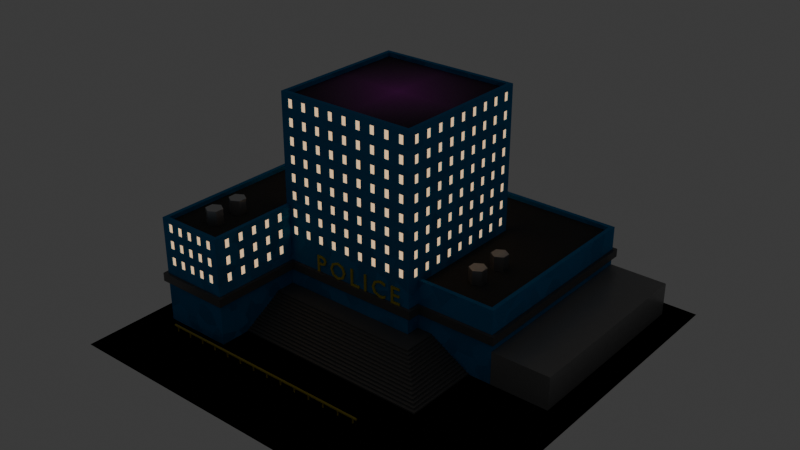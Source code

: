 # Source: police_station.blend  (saved by Blender 5.0.118; exported with 4.5.12 LTS)
import bpy
from mathutils import Matrix  # noqa: F401  (used for matrix-valued properties, if any)

bpy.ops.wm.read_factory_settings(use_empty=True)
scene = bpy.context.scene
scene.name = 'Scene'

# ---- collections
col_building = bpy.data.collections.new('Building'); scene.collection.children.link(col_building)
col_building_details = bpy.data.collections.new('Building Details'); scene.collection.children.link(col_building_details)
col_building_details.hide_render = True
col_windows = bpy.data.collections.new('Windows'); col_building_details.children.link(col_windows)
col_windows.hide_render = True
col_trim = bpy.data.collections.new('Trim'); col_building_details.children.link(col_trim)
col_trim.hide_render = True
col_chimney = bpy.data.collections.new('Chimney'); col_building_details.children.link(col_chimney)

# ---- images (referenced by path relative to the original .blend; pixels are not part of the script)
import os
ASSET_DIR = os.environ.get("B2B_ASSET_DIR", "")  # directory of the original .blend (textures are referenced by path, not embedded)
HERE = os.path.dirname(os.path.abspath(__file__))  # packed textures are extracted next to this script under _unpacked/

def load_image(name, relpath, width, height, colorspace="sRGB"):
    """Load a texture the original file referenced (path relative to the .blend, or extracted next to this script)."""
    p = next((c for c in (os.path.join(HERE, relpath), os.path.join(ASSET_DIR, relpath)) if relpath and os.path.exists(c)), "")
    if p:
        img = bpy.data.images.load(p, check_existing=True)
        img.name = name
    else:  # same state as the original file: an image datablock whose file is absent (Cycles renders it pink)
        img = bpy.data.images.new(name, width, height)
        img.source = "FILE"
        img.filepath = "//" + (relpath or name)
    img.colorspace_settings.name = colorspace
    return img
img_helipad_png = load_image('helipad.png', 'helipad.png', 1024, 1024, 'sRGB')

# ---- materials (node trees are filled in below, after node groups)
mat_parkinglot = bpy.data.materials.new('Parkinglot')
mat_parkinglot.use_backface_culling_lightprobe_volume = False
mat_sign = bpy.data.materials.new('Sign')
mat_sign.use_backface_culling_lightprobe_volume = False
mat_painted_fence = bpy.data.materials.new('Painted Fence')
mat_painted_fence.use_backface_culling_lightprobe_volume = False
mat_facade = bpy.data.materials.new('Facade')
mat_facade.use_backface_culling_lightprobe_volume = False
mat_window = bpy.data.materials.new('Window')
mat_window.use_backface_culling_lightprobe_volume = False
mat_concret = bpy.data.materials.new('Concret')
mat_concret.use_backface_culling_lightprobe_volume = False
mat_chimney = bpy.data.materials.new('Chimney')
mat_chimney.use_backface_culling_lightprobe_volume = False
mat_roof = bpy.data.materials.new('Roof')
mat_roof.use_backface_culling_lightprobe_volume = False
mat_barrier = bpy.data.materials.new('Barrier')
mat_barrier.use_backface_culling_lightprobe_volume = False
mat_roof_helipad = bpy.data.materials.new('Roof Helipad')
mat_roof_helipad.use_backface_culling_lightprobe_volume = False

# ---- node groups
ng_merge_building = bpy.data.node_groups.new('Merge Building', 'GeometryNodeTree')
_s = ng_merge_building.interface.new_socket(name='Geometry', in_out='OUTPUT', socket_type='NodeSocketGeometry')
_s = ng_merge_building.interface.new_socket(name='Base', in_out='INPUT', socket_type='NodeSocketObject')
ng_merge_building.interface.new_panel('Cutouts')
_s = ng_merge_building.interface.new_socket(name='Windows', in_out='INPUT', socket_type='NodeSocketCollection')
_s = ng_merge_building.interface.new_socket(name='Door', in_out='INPUT', socket_type='NodeSocketObject')
ng_merge_building.interface.new_panel('Details')
_s = ng_merge_building.interface.new_socket(name='Chimneys', in_out='INPUT', socket_type='NodeSocketCollection')
_s = ng_merge_building.interface.new_socket(name='Door Frames', in_out='INPUT', socket_type='NodeSocketObject')
_s = ng_merge_building.interface.new_socket(name='Ground', in_out='INPUT', socket_type='NodeSocketObject')
ng_merge_building.is_modifier = True
_N = ng_merge_building.nodes; _L = ng_merge_building.links
n0 = _N.new('NodeGroupInput'); n0.name = 'Group Input'; n0.location = (-504, 87)
n1 = _N.new('NodeGroupOutput'); n1.name = 'Group Output'; n1.location = (1537, 86)
n2 = _N.new('GeometryNodeCollectionInfo'); n2.name = 'Collection Info.001'; n2.location = (-219, -207)
n2.transform_space = 'RELATIVE'
n2.inputs[1].default_value = True
n3 = _N.new('GeometryNodeMeshBoolean'); n3.name = 'Mesh Boolean.001'; n3.location = (176, -7)
n3.solver = 'EXACT'
n4 = _N.new('NodeGroupInput'); n4.name = 'Group Input.001'; n4.location = (-489, -298)
n5 = _N.new('GeometryNodeObjectInfo'); n5.name = 'Object Info'; n5.location = (-211, -374)
n5.transform_space = 'RELATIVE'
n6 = _N.new('GeometryNodeMeshBoolean'); n6.name = 'Mesh Boolean.003'; n6.location = (817, 136)
n6.operation = 'UNION'
n6.solver = 'EXACT'
n7 = _N.new('GeometryNodeObjectInfo'); n7.name = 'Object Info.001'; n7.location = (578, 237)
n7.transform_space = 'RELATIVE'
n8 = _N.new('NodeGroupInput'); n8.name = 'Group Input.002'; n8.location = (379, 115)
n9 = _N.new('GeometryNodeJoinGeometry'); n9.name = 'Join Geometry'; n9.location = (1124, 11)
n10 = _N.new('GeometryNodeCollectionInfo'); n10.name = 'Collection Info.003'; n10.location = (587, -177)
n10.transform_space = 'RELATIVE'
n11 = _N.new('NodeGroupInput'); n11.name = 'Group Input.003'; n11.location = (380, -278)
n12 = _N.new('GeometryNodeRealizeInstances'); n12.name = 'Realize Instances'; n12.location = (818, -148)
n13 = _N.new('GeometryNodeObjectInfo'); n13.name = 'Object Info.002'; n13.location = (580, -33)
n13.transform_space = 'RELATIVE'
n14 = _N.new('NodeGroupInput'); n14.name = 'Group Input.004'; n14.location = (379, -101)
n15 = _N.new('GeometryNodeObjectInfo'); n15.name = 'Object Info.004'; n15.location = (-224, 79)
n15.transform_space = 'RELATIVE'
_L.new(n2.outputs[0], n3.inputs[1])
_L.new(n4.outputs[1], n2.inputs[0])
_L.new(n4.outputs[2], n5.inputs[0])
_L.new(n5.outputs[4], n3.inputs[1])
_L.new(n8.outputs[4], n7.inputs[0])
_L.new(n6.outputs[0], n9.inputs[0])
_L.new(n12.outputs[0], n9.inputs[0])
_L.new(n11.outputs[3], n10.inputs[0])
_L.new(n10.outputs[0], n12.inputs[0])
_L.new(n7.outputs[4], n6.inputs[1])
_L.new(n14.outputs[5], n13.inputs[0])
_L.new(n13.outputs[4], n6.inputs[1])
_L.new(n3.outputs[0], n6.inputs[1])
_L.new(n0.outputs[0], n15.inputs[0])
_L.new(n15.outputs[4], n3.inputs[0])
_L.new(n9.outputs[0], n1.inputs[0])
n1.is_active_output = True
ng_barrier = bpy.data.node_groups.new('Barrier', 'GeometryNodeTree')
_s = ng_barrier.interface.new_socket(name='Geometry', in_out='OUTPUT', socket_type='NodeSocketGeometry')
_s = ng_barrier.interface.new_socket(name='Geometry', in_out='INPUT', socket_type='NodeSocketGeometry')
_s = ng_barrier.interface.new_socket(name='Length', in_out='INPUT', socket_type='NodeSocketFloat')
_s.subtype = 'DISTANCE'
_s = ng_barrier.interface.new_socket(name='Parking Spot Size', in_out='INPUT', socket_type='NodeSocketFloat')
_s.subtype = 'DISTANCE'
_s.default_value = 0.5
_s.min_value = -1e+04
_s.max_value = 1e+04
_s = ng_barrier.interface.new_socket(name='Material', in_out='INPUT', socket_type='NodeSocketMaterial')
ng_barrier.is_modifier = True
_N = ng_barrier.nodes; _L = ng_barrier.links
n0 = _N.new('NodeGroupInput'); n0.name = 'Group Input'; n0.location = (30, -100)
n1 = _N.new('NodeGroupOutput'); n1.name = 'Group Output'; n1.location = (2669, 276)
n2 = _N.new('GeometryNodeMeshCylinder'); n2.name = 'Cylinder'; n2.location = (1574, 456)
n2.label = 'Vertical Barrier'
n2.inputs[0].default_value = 6
n2.inputs[3].default_value = 0.15
n3 = _N.new('GeometryNodeTransform'); n3.name = 'Transform Geometry'; n3.location = (1797, 436)
n3.inputs[2].default_value = (0.0, 1.571, 0.0)
n4 = _N.new('GeometryNodeMeshCylinder'); n4.name = 'Cylinder.001'; n4.location = (-101, -89)
n4.label = 'Barrier Pole'
n4.inputs[0].default_value = 6
n4.inputs[3].default_value = 0.1
n4.inputs[4].default_value = 0.6
n5 = _N.new('GeometryNodeGeometryToInstance'); n5.name = 'Geometry to Instance'; n5.location = (139, -108)
n6 = _N.new('GeometryNodeDuplicateElements'); n6.name = 'Duplicate Elements'; n6.location = (395, -84)
n6.domain = 'INSTANCE'
n7 = _N.new('GeometryNodeTranslateInstances'); n7.name = 'Translate Instances'; n7.location = (1697, 47)
n8 = _N.new('GeometryNodeRealizeInstances'); n8.name = 'Realize Instances'; n8.location = (1892, 70)
n9 = _N.new('ShaderNodeVectorMath'); n9.name = 'Vector Math'; n9.location = (653, -36)
n9.inputs[1].default_value = (0.0, 0.0, -0.35)
n10 = _N.new('ShaderNodeMath'); n10.name = 'Math'; n10.location = (278, -41)
n10.operation = 'DIVIDE'
n11 = _N.new('ShaderNodeMath'); n11.name = 'Math.001'; n11.location = (460, -52)
n11.operation = 'FLOOR'
n12 = _N.new('ShaderNodeVectorMath'); n12.name = 'Vector Math.001'; n12.location = (453, -40)
n12.operation = 'MULTIPLY'
n12.inputs[1].default_value = (1.0, 0.0, 0.0)
n13 = _N.new('ShaderNodeMath'); n13.name = 'Math.002'; n13.location = (258, -49)
n13.operation = 'MULTIPLY'
n14 = _N.new('ShaderNodeMath'); n14.name = 'Math.003'; n14.location = (727, -50)
n14.operation = 'DIVIDE'
n14.inputs[1].default_value = 2.0
n15 = _N.new('ShaderNodeVectorMath'); n15.name = 'Vector Math.002'; n15.location = (911, -55)
n15.operation = 'MULTIPLY'
n15.inputs[1].default_value = (-1.0, 0.0, 0.0)
n16 = _N.new('ShaderNodeVectorMath'); n16.name = 'Vector Math.003'; n16.location = (1477, -42)
n17 = _N.new('ShaderNodeMath'); n17.name = 'Math.004'; n17.location = (251, -59)
n17.operation = 'MODULO'
n18 = _N.new('ShaderNodeMath'); n18.name = 'Math.005'; n18.location = (494, -46)
n18.operation = 'SUBTRACT'
n19 = _N.new('ShaderNodeMath'); n19.name = 'Math.006'; n19.location = (661, -36)
n19.inputs[1].default_value = 1.0
n20 = _N.new('NodeGroupInput'); n20.name = 'Group Input.001'; n20.location = (30, -68)
n21 = _N.new('NodeGroupInput'); n21.name = 'Group Input.002'; n21.location = (30, -36)
n22 = _N.new('NodeGroupInput'); n22.name = 'Group Input.003'; n22.location = (1383, 392)
n23 = _N.new('NodeFrame'); n23.name = 'Frame'; n23.location = (-469, -418)
n23.label = 'Number of Poles'
n23.width = 831
n24 = _N.new('NodeFrame'); n24.name = 'Frame.001'; n24.location = (12, 248)
n24.label = 'X Offset from center to start'
n24.width = 1081
n25 = _N.new('NodeFrame'); n25.name = 'Frame.002'; n25.location = (580, -154)
n25.label = 'Pole offset from start'
n25.width = 824
n26 = _N.new('GeometryNodeMeshBoolean'); n26.name = 'Mesh Boolean'; n26.location = (2123, 276)
n26.operation = 'UNION'
n26.solver = 'MANIFOLD'
n27 = _N.new('NodeGroupInput'); n27.name = 'Group Input.004'; n27.location = (2132, 86)
n28 = _N.new('GeometryNodeSetMaterial'); n28.name = 'Set Material'; n28.location = (2475, 288)
n0.parent = n25
n9.parent = n25
n10.parent = n23
n11.parent = n23
n12.parent = n25
n13.parent = n25
n14.parent = n24
n15.parent = n24
n17.parent = n24
n18.parent = n24
n19.parent = n23
n20.parent = n23
n21.parent = n24
_L.new(n2.outputs[0], n3.inputs[0])
_L.new(n4.outputs[0], n5.inputs[0])
_L.new(n5.outputs[0], n6.inputs[0])
_L.new(n6.outputs[0], n7.inputs[0])
_L.new(n7.outputs[0], n8.inputs[0])
_L.new(n16.outputs[0], n7.inputs[2])
_L.new(n10.outputs[0], n11.inputs[0])
_L.new(n12.outputs[0], n9.inputs[0])
_L.new(n19.outputs[0], n6.inputs[2])
_L.new(n6.outputs[1], n13.inputs[0])
_L.new(n13.outputs[0], n12.inputs[0])
_L.new(n18.outputs[0], n14.inputs[0])
_L.new(n14.outputs[0], n15.inputs[0])
_L.new(n9.outputs[0], n16.inputs[1])
_L.new(n15.outputs[0], n16.inputs[0])
_L.new(n17.outputs[0], n18.inputs[1])
_L.new(n11.outputs[0], n19.inputs[0])
_L.new(n0.outputs[2], n13.inputs[1])
_L.new(n20.outputs[1], n10.inputs[0])
_L.new(n20.outputs[2], n10.inputs[1])
_L.new(n21.outputs[1], n18.inputs[0])
_L.new(n22.outputs[1], n2.inputs[4])
_L.new(n21.outputs[1], n17.inputs[0])
_L.new(n21.outputs[2], n17.inputs[1])
_L.new(n3.outputs[0], n26.inputs[1])
_L.new(n8.outputs[0], n26.inputs[1])
_L.new(n28.outputs[0], n1.inputs[0])
_L.new(n26.outputs[0], n28.inputs[0])
_L.new(n27.outputs[3], n28.inputs[2])
n1.is_active_output = True
ng_mesh_size = bpy.data.node_groups.new('Mesh Size', 'GeometryNodeTree')
_s = ng_mesh_size.interface.new_socket(name='Size', in_out='OUTPUT', socket_type='NodeSocketVector')
_s = ng_mesh_size.interface.new_socket(name='Geometry', in_out='INPUT', socket_type='NodeSocketGeometry')
_N = ng_mesh_size.nodes; _L = ng_mesh_size.links
n0 = _N.new('NodeGroupOutput'); n0.name = 'Group Output'; n0.location = (420, 0)
n1 = _N.new('NodeGroupInput'); n1.name = 'Group Input'; n1.location = (-535, -11)
n2 = _N.new('GeometryNodeBoundBox'); n2.name = 'Bounding Box'; n2.location = (-230, -2)
n3 = _N.new('ShaderNodeVectorMath'); n3.name = 'Vector Math'; n3.location = (27, -10)
n3.label = 'Box Size'
n3.operation = 'SUBTRACT'
n4 = _N.new('ShaderNodeVectorMath'); n4.name = 'Vector Math.002'; n4.location = (230, 10)
n4.operation = 'DIVIDE'
n4.inputs[1].default_value = (2.0, 2.0, 2.0)
_L.new(n2.outputs[2], n3.inputs[0])
_L.new(n3.outputs[0], n4.inputs[0])
_L.new(n2.outputs[1], n3.inputs[1])
_L.new(n1.outputs[0], n2.inputs[0])
_L.new(n4.outputs[0], n0.inputs[0])
n0.is_active_output = True
ng_fence_segment = bpy.data.node_groups.new('Fence Segment', 'GeometryNodeTree')
_s = ng_fence_segment.interface.new_socket(name='Mesh', in_out='OUTPUT', socket_type='NodeSocketGeometry')
_N = ng_fence_segment.nodes; _L = ng_fence_segment.links
n0 = _N.new('NodeGroupOutput'); n0.name = 'Group Output'; n0.location = (898, -12)
n1 = _N.new('NodeGroupInput'); n1.name = 'Group Input'; n1.location = (-640, 0)
n2 = _N.new('GeometryNodeMeshCube'); n2.name = 'Cube'; n2.location = (-446, -267)
n2.label = 'Vertical Bar'
n2.inputs[0].default_value = (0.15, 0.3, 2.5)
n3 = _N.new('GeometryNodeMeshCube'); n3.name = 'Cube.001'; n3.location = (-447, -22)
n3.label = 'Vertical Top Segment'
n3.inputs[0].default_value = (0.15, 0.3, 0.7)
n4 = _N.new('GeometryNodeTransform'); n4.name = 'Transform Geometry'; n4.location = (-241, -10)
n4.inputs[1].default_value = (0.0, 0.203, 1.39)
n4.inputs[2].default_value = (-0.7854, 0.0, 0.0)
n5 = _N.new('GeometryNodeMeshBoolean'); n5.name = 'Mesh Boolean'; n5.location = (433, 41)
n5.operation = 'UNION'
n5.solver = 'MANIFOLD'
n6 = _N.new('GeometryNodeMeshCube'); n6.name = 'Cube.002'; n6.location = (-238, 264)
n6.label = 'Support Bar'
n6.inputs[0].default_value = (0.75, 0.1, 0.1)
n7 = _N.new('GeometryNodeTransform'); n7.name = 'Transform Geometry.001'; n7.location = (-53, 266)
n7.label = 'Transform Top Bar'
n7.inputs[1].default_value = (0.0, 0.15, 0.7)
n8 = _N.new('GeometryNodeTransform'); n8.name = 'Transform Geometry.002'; n8.location = (132, 267)
n8.label = 'Transform Bottom Bar'
n8.inputs[1].default_value = (0.0, 0.0, -1.6)
n9 = _N.new('GeometryNodeTransform'); n9.name = 'Transform Geometry.003'; n9.location = (687, 43)
n9.inputs[1].default_value = (0.375, 0.0, 0.0)
_L.new(n4.outputs[0], n5.inputs[1])
_L.new(n8.outputs[0], n5.inputs[1])
_L.new(n7.outputs[0], n8.inputs[0])
_L.new(n2.outputs[0], n5.inputs[1])
_L.new(n3.outputs[0], n4.inputs[0])
_L.new(n7.outputs[0], n5.inputs[1])
_L.new(n6.outputs[0], n7.inputs[0])
_L.new(n5.outputs[0], n9.inputs[0])
_L.new(n9.outputs[0], n0.inputs[0])
n0.is_active_output = True
ng_fence_side = bpy.data.node_groups.new('Fence Side', 'GeometryNodeTree')
_s = ng_fence_side.interface.new_socket(name='Instances', in_out='OUTPUT', socket_type='NodeSocketGeometry')
_s = ng_fence_side.interface.new_socket(name='Bounding Box', in_out='INPUT', socket_type='NodeSocketVector')
_s.min_value = -1e+04
_s.max_value = 1e+04
_N = ng_fence_side.nodes; _L = ng_fence_side.links
n0 = _N.new('NodeGroupOutput'); n0.name = 'Group Output'; n0.location = (1189, 336)
n1 = _N.new('NodeGroupInput'); n1.name = 'Group Input'; n1.location = (-1469, 18)
n2 = _N.new('GeometryNodeGroup'); n2.name = 'Group'; n2.location = (-761, 323)
n2.node_tree = ng_fence_segment
n3 = _N.new('GeometryNodeGeometryToInstance'); n3.name = 'Geometry to Instance'; n3.location = (-466, 332)
n4 = _N.new('GeometryNodeDuplicateElements'); n4.name = 'Duplicate Elements'; n4.location = (70, 108)
n4.domain = 'INSTANCE'
n5 = _N.new('ShaderNodeSeparateXYZ'); n5.name = 'Separate XYZ'; n5.location = (-1175, -99)
n6 = _N.new('ShaderNodeMath'); n6.name = 'Math'; n6.location = (-631, -119)
n6.operation = 'DIVIDE'
n6.inputs[1].default_value = 0.55
n7 = _N.new('GeometryNodeTranslateInstances'); n7.name = 'Translate Instances'; n7.location = (824, 298)
n8 = _N.new('ShaderNodeMath'); n8.name = 'Math.001'; n8.location = (-811, -144)
n8.operation = 'MULTIPLY'
n8.inputs[1].default_value = 2.0
n9 = _N.new('ShaderNodeMath'); n9.name = 'Math.002'; n9.location = (-991, -118)
n9.operation = 'ABSOLUTE'
n10 = _N.new('ShaderNodeMath'); n10.name = 'Math.003'; n10.location = (-451, -79)
n10.operation = 'FLOOR'
n11 = _N.new('NodeGroupInput'); n11.name = 'Group Input.001'; n11.location = (-634, -329)
n12 = _N.new('ShaderNodeSeparateXYZ'); n12.name = 'Separate XYZ.001'; n12.location = (-466, -305)
n13 = _N.new('ShaderNodeMath'); n13.name = 'Math.004'; n13.location = (276, 9)
n13.operation = 'DIVIDE'
n14 = _N.new('ShaderNodeVectorMath'); n14.name = 'Vector Math.001'; n14.location = (445, 23)
n14.operation = 'MULTIPLY'
n14.inputs[1].default_value = (1.0, 0.0, 0.0)
n15 = _N.new('ShaderNodeVectorMath'); n15.name = 'Vector Math.002'; n15.location = (644, 222)
n15.operation = 'MULTIPLY'
n16 = _N.new('ShaderNodeMath'); n16.name = 'Math.005'; n16.location = (-297, -301)
n16.operation = 'ABSOLUTE'
n17 = _N.new('ShaderNodeMath'); n17.name = 'Math.006'; n17.location = (41, -290)
n17.operation = 'MULTIPLY'
n17.inputs[1].default_value = 2.0
n18 = _N.new('ShaderNodeMath'); n18.name = 'Math.007'; n18.location = (-128, -290)
n18.operation = 'SUBTRACT'
n18.inputs[1].default_value = 0.375
n19 = _N.new('ShaderNodeMath'); n19.name = 'Math.008'; n19.location = (-44, -70)
n19.operation = 'SUBTRACT'
n19.inputs[1].default_value = 1.0
n20 = _N.new('ShaderNodeVectorMath'); n20.name = 'Vector Math.003'; n20.location = (-707, 156)
n20.operation = 'SUBTRACT'
n20.inputs[1].default_value = (0.0, 0.0, 1.25)
n21 = _N.new('GeometryNodeTransform'); n21.name = 'Transform Geometry'; n21.location = (-113, 255)
n22 = _N.new('ShaderNodeVectorMath'); n22.name = 'Vector Math.004'; n22.location = (-459, 151)
n22.operation = 'MULTIPLY'
n22.inputs[1].default_value = (0.0, 0.0, -1.0)
_L.new(n2.outputs[0], n3.inputs[0])
_L.new(n8.outputs[0], n6.inputs[0])
_L.new(n21.outputs[0], n4.inputs[0])
_L.new(n1.outputs[0], n5.inputs[0])
_L.new(n9.outputs[0], n8.inputs[0])
_L.new(n5.outputs[0], n9.inputs[0])
_L.new(n6.outputs[0], n10.inputs[0])
_L.new(n10.outputs[0], n4.inputs[2])
_L.new(n11.outputs[0], n12.inputs[0])
_L.new(n13.outputs[0], n14.inputs[0])
_L.new(n17.outputs[0], n13.inputs[0])
_L.new(n12.outputs[0], n16.inputs[0])
_L.new(n18.outputs[0], n17.inputs[0])
_L.new(n16.outputs[0], n18.inputs[0])
_L.new(n19.outputs[0], n13.inputs[1])
_L.new(n10.outputs[0], n19.inputs[0])
_L.new(n1.outputs[0], n20.inputs[0])
_L.new(n3.outputs[0], n21.inputs[0])
_L.new(n20.outputs[0], n22.inputs[0])
_L.new(n14.outputs[0], n15.inputs[1])
_L.new(n4.outputs[1], n15.inputs[0])
_L.new(n7.outputs[0], n0.inputs[0])
_L.new(n15.outputs[0], n7.inputs[2])
_L.new(n22.outputs[0], n21.inputs[1])
_L.new(n4.outputs[0], n7.inputs[0])
n0.is_active_output = True
ng_reproject_offset = bpy.data.node_groups.new('Reproject Offset', 'GeometryNodeTree')
_s = ng_reproject_offset.interface.new_socket(name='Vector', in_out='OUTPUT', socket_type='NodeSocketVector')
_s = ng_reproject_offset.interface.new_socket(name='Vector', in_out='INPUT', socket_type='NodeSocketVector')
_s.min_value = -1e+04
_s.max_value = 1e+04
_s = ng_reproject_offset.interface.new_socket(name='Rotation', in_out='INPUT', socket_type='NodeSocketRotation')
_N = ng_reproject_offset.nodes; _L = ng_reproject_offset.links
n0 = _N.new('NodeGroupOutput'); n0.name = 'Group Output'; n0.location = (396, 0)
n1 = _N.new('NodeGroupInput'); n1.name = 'Group Input'; n1.location = (-406, 0)
n2 = _N.new('ShaderNodeVectorMath'); n2.name = 'Vector Math.002'; n2.location = (-205, 79)
n2.operation = 'SIGN'
n3 = _N.new('ShaderNodeVectorMath'); n3.name = 'Vector Math.003'; n3.location = (192, 58)
n3.operation = 'MULTIPLY'
n4 = _N.new('FunctionNodeRotateVector'); n4.name = 'Rotate Vector.001'; n4.location = (-15, 43)
_L.new(n4.outputs[0], n3.inputs[0])
_L.new(n2.outputs[0], n4.inputs[0])
_L.new(n1.outputs[0], n2.inputs[0])
_L.new(n1.outputs[0], n3.inputs[1])
_L.new(n1.outputs[1], n4.inputs[1])
_L.new(n3.outputs[0], n0.inputs[0])
n0.is_active_output = True
ng_reproject_bounding_box = bpy.data.node_groups.new('Reproject Bounding Box', 'GeometryNodeTree')
_s = ng_reproject_bounding_box.interface.new_socket(name='Rotated Size', in_out='OUTPUT', socket_type='NodeSocketVector')
_s = ng_reproject_bounding_box.interface.new_socket(name='Projected Direction', in_out='OUTPUT', socket_type='NodeSocketVector')
_s = ng_reproject_bounding_box.interface.new_socket(name='Rotation', in_out='OUTPUT', socket_type='NodeSocketRotation')
_s.default_value = (0.0, 0.0, 1.571)
_s = ng_reproject_bounding_box.interface.new_socket(name='Bounding Box', in_out='INPUT', socket_type='NodeSocketVector')
_s = ng_reproject_bounding_box.interface.new_socket(name='Rotation', in_out='INPUT', socket_type='NodeSocketRotation')
_s.default_value = (0.0, 0.0, 1.571)
_N = ng_reproject_bounding_box.nodes; _L = ng_reproject_bounding_box.links
n0 = _N.new('NodeGroupOutput'); n0.name = 'Group Output'; n0.location = (484, 129)
n1 = _N.new('NodeGroupInput'); n1.name = 'Group Input'; n1.location = (-423, 3)
n2 = _N.new('FunctionNodeRotateVector'); n2.name = 'Rotate Vector'; n2.location = (62, 231)
n3 = _N.new('ShaderNodeVectorMath'); n3.name = 'Vector Math.001'; n3.location = (132, -68)
n3.operation = 'MULTIPLY'
n3.inputs[1].default_value = (-1.0, -1.0, 1.0)
n4 = _N.new('GeometryNodeGroup'); n4.name = 'Group'; n4.location = (-85, -81)
n4.node_tree = ng_reproject_offset
_L.new(n4.outputs[0], n3.inputs[0])
_L.new(n1.outputs[0], n2.inputs[0])
_L.new(n1.outputs[0], n4.inputs[0])
_L.new(n1.outputs[1], n2.inputs[1])
_L.new(n1.outputs[1], n4.inputs[1])
_L.new(n2.outputs[0], n0.inputs[0])
_L.new(n3.outputs[0], n0.inputs[1])
_L.new(n1.outputs[1], n0.inputs[2])
n0.is_active_output = True
ng_fence = bpy.data.node_groups.new('Fence', 'GeometryNodeTree')
_s = ng_fence.interface.new_socket(name='Geometry', in_out='OUTPUT', socket_type='NodeSocketGeometry')
_s = ng_fence.interface.new_socket(name='Geometry', in_out='INPUT', socket_type='NodeSocketGeometry')
ng_fence.is_modifier = True
_N = ng_fence.nodes; _L = ng_fence.links
n0 = _N.new('NodeGroupInput'); n0.name = 'Group Input'; n0.location = (-550, -190)
n1 = _N.new('NodeGroupOutput'); n1.name = 'Group Output'; n1.location = (2144, 262)
n2 = _N.new('GeometryNodeGroup'); n2.name = 'Mesh Size'; n2.location = (-336, -119)
n2.node_tree = ng_mesh_size
n3 = _N.new('GeometryNodeGroup'); n3.name = 'Group.001'; n3.location = (618, 36)
n3.node_tree = ng_fence_side
n4 = _N.new('GeometryNodeGroup'); n4.name = 'Group.002'; n4.location = (600, 340)
n4.node_tree = ng_fence_side
n5 = _N.new('GeometryNodeRealizeInstances'); n5.name = 'Realize Instances'; n5.location = (1387, 190)
n6 = _N.new('GeometryNodeJoinGeometry'); n6.name = 'Join Geometry'; n6.location = (826, 13)
n7 = _N.new('GeometryNodeJoinGeometry'); n7.name = 'Join Geometry.001'; n7.location = (832, 340)
n8 = _N.new('GeometryNodeJoinGeometry'); n8.name = 'Join Geometry.002'; n8.location = (1207, 162)
n9 = _N.new('GeometryNodeTransform'); n9.name = 'Transform Geometry'; n9.location = (1035, 288)
n10 = _N.new('GeometryNodeTransform'); n10.name = 'Transform Geometry.001'; n10.location = (1029, 1)
n11 = _N.new('GeometryNodeGroup'); n11.name = 'Group.003'; n11.location = (403, 268)
n11.node_tree = ng_reproject_bounding_box
n11.inputs[1].default_value = (0.0, 0.0, 1.571)
n12 = _N.new('GeometryNodeGroup'); n12.name = 'Group.004'; n12.location = (407, -27)
n12.node_tree = ng_reproject_bounding_box
n12.inputs[1].default_value = (0.0, 0.0, 0.0)
n13 = _N.new('GeometryNodeGroup'); n13.name = 'Group.005'; n13.location = (623, -267)
n13.node_tree = ng_fence_side
n14 = _N.new('GeometryNodeJoinGeometry'); n14.name = 'Join Geometry.003'; n14.location = (831, -290)
n15 = _N.new('GeometryNodeTransform'); n15.name = 'Transform Geometry.002'; n15.location = (1034, -302)
n16 = _N.new('GeometryNodeGroup'); n16.name = 'Group.006'; n16.location = (412, -330)
n16.node_tree = ng_reproject_bounding_box
n16.inputs[1].default_value = (0.0, 0.0, 3.142)
n17 = _N.new('GeometryNodeMeshBoolean'); n17.name = 'Mesh Boolean'; n17.location = (1605, 319)
n17.operation = 'UNION'
n17.solver = 'EXACT'
n17.inputs[2].default_value = True
n18 = _N.new('GeometryNodeSetMaterial'); n18.name = 'Set Material'; n18.location = (1784, 289)
n18.inputs[2].default_value = mat_painted_fence
n19 = _N.new('ShaderNodeVectorMath'); n19.name = 'Vector Math'; n19.location = (732, 271)
n19.operation = 'MULTIPLY'
n19.inputs[1].default_value = (1.0, 1.0, 0.0)
n20 = _N.new('ShaderNodeVectorMath'); n20.name = 'Vector Math.001'; n20.location = (745, -33)
n20.operation = 'MULTIPLY'
n20.inputs[1].default_value = (1.0, 1.0, 0.0)
n21 = _N.new('ShaderNodeVectorMath'); n21.name = 'Vector Math.002'; n21.location = (746, -354)
n21.operation = 'MULTIPLY'
n21.inputs[1].default_value = (1.0, 1.0, 0.0)
_L.new(n0.outputs[0], n2.inputs[0])
_L.new(n11.outputs[0], n4.inputs[0])
_L.new(n8.outputs[0], n5.inputs[0])
_L.new(n3.outputs[0], n6.inputs[0])
_L.new(n4.outputs[0], n7.inputs[0])
_L.new(n10.outputs[0], n8.inputs[0])
_L.new(n9.outputs[0], n8.inputs[0])
_L.new(n7.outputs[0], n9.inputs[0])
_L.new(n6.outputs[0], n10.inputs[0])
_L.new(n12.outputs[0], n3.inputs[0])
_L.new(n20.outputs[0], n10.inputs[1])
_L.new(n12.outputs[2], n10.inputs[2])
_L.new(n2.outputs[0], n12.inputs[0])
_L.new(n13.outputs[0], n14.inputs[0])
_L.new(n14.outputs[0], n15.inputs[0])
_L.new(n16.outputs[0], n13.inputs[0])
_L.new(n21.outputs[0], n15.inputs[1])
_L.new(n16.outputs[2], n15.inputs[2])
_L.new(n2.outputs[0], n16.inputs[0])
_L.new(n15.outputs[0], n8.inputs[0])
_L.new(n5.outputs[0], n17.inputs[1])
_L.new(n17.outputs[0], n18.inputs[0])
_L.new(n2.outputs[0], n11.inputs[0])
_L.new(n11.outputs[2], n9.inputs[2])
_L.new(n19.outputs[0], n9.inputs[1])
_L.new(n11.outputs[1], n19.inputs[0])
_L.new(n12.outputs[1], n20.inputs[0])
_L.new(n16.outputs[1], n21.inputs[0])
_L.new(n18.outputs[0], n1.inputs[0])
n1.is_active_output = True
ng_merge_building_base = bpy.data.node_groups.new('Merge Building Base', 'GeometryNodeTree')
_s = ng_merge_building_base.interface.new_socket(name='Geometry', in_out='OUTPUT', socket_type='NodeSocketGeometry')
_s = ng_merge_building_base.interface.new_socket(name='Base', in_out='INPUT', socket_type='NodeSocketCollection')
_s = ng_merge_building_base.interface.new_socket(name='Trim', in_out='INPUT', socket_type='NodeSocketCollection')
_s = ng_merge_building_base.interface.new_socket(name='Stairs', in_out='INPUT', socket_type='NodeSocketObject')
ng_merge_building_base.is_modifier = True
_N = ng_merge_building_base.nodes; _L = ng_merge_building_base.links
n0 = _N.new('NodeGroupInput'); n0.name = 'Group Input'; n0.location = (-504, 87)
n1 = _N.new('NodeGroupOutput'); n1.name = 'Group Output'; n1.location = (543, 117)
n2 = _N.new('GeometryNodeMeshBoolean'); n2.name = 'Mesh Boolean'; n2.location = (-5, 118)
n2.operation = 'UNION'
n2.solver = 'MANIFOLD'
n3 = _N.new('GeometryNodeCollectionInfo'); n3.name = 'Collection Info'; n3.location = (-211, 117)
n3.transform_space = 'RELATIVE'
n3.inputs[1].default_value = True
n4 = _N.new('GeometryNodeCollectionInfo'); n4.name = 'Collection Info.002'; n4.location = (-213, -36)
n4.transform_space = 'RELATIVE'
n4.inputs[1].default_value = True
n5 = _N.new('GeometryNodeJoinGeometry'); n5.name = 'Join Geometry'; n5.location = (288, 135)
n6 = _N.new('GeometryNodeObjectInfo'); n6.name = 'Object Info.003'; n6.location = (-18, -173)
n6.transform_space = 'RELATIVE'
n7 = _N.new('NodeGroupInput'); n7.name = 'Group Input.005'; n7.location = (-214, -232)
_L.new(n0.outputs[0], n3.inputs[0])
_L.new(n3.outputs[0], n2.inputs[1])
_L.new(n5.outputs[0], n1.inputs[0])
_L.new(n4.outputs[0], n2.inputs[1])
_L.new(n0.outputs[1], n4.inputs[0])
_L.new(n7.outputs[2], n6.inputs[0])
_L.new(n6.outputs[4], n5.inputs[0])
_L.new(n2.outputs[0], n5.inputs[0])
n1.is_active_output = True
ng_roof = bpy.data.node_groups.new('Roof', 'GeometryNodeTree')
_s = ng_roof.interface.new_socket(name='Geometry', in_out='OUTPUT', socket_type='NodeSocketGeometry')
_s = ng_roof.interface.new_socket(name='Geometry', in_out='INPUT', socket_type='NodeSocketGeometry')
_s = ng_roof.interface.new_socket(name='Material', in_out='INPUT', socket_type='NodeSocketMaterial')
_s.default_value = mat_roof
ng_roof.is_modifier = True
_N = ng_roof.nodes; _L = ng_roof.links
n0 = _N.new('NodeGroupInput'); n0.name = 'Group Input'; n0.location = (-965, 42)
n1 = _N.new('NodeGroupOutput'); n1.name = 'Group Output'; n1.location = (1164, 141)
n2 = _N.new('GeometryNodeTransform'); n2.name = 'Transform Geometry'; n2.location = (394, 219)
n3 = _N.new('GeometryNodeGroup'); n3.name = 'Mesh Size'; n3.location = (-714, -92)
n3.node_tree = ng_mesh_size
n4 = _N.new('ShaderNodeVectorMath'); n4.name = 'Vector Math.001'; n4.location = (134, 117)
n4.operation = 'DIVIDE'
n5 = _N.new('FunctionNodeInputVector'); n5.name = 'Vector'; n5.location = (-692, 159)
n5.label = 'Ledge'
n5.vector = (0.5, 0.5, 0.0)
n5.outputs[0].default_value = (0.0, 0.0, 0.0)
n6 = _N.new('ShaderNodeVectorMath'); n6.name = 'Vector Math.002'; n6.location = (-465, 167)
n6.operation = 'SUBTRACT'
n7 = _N.new('ShaderNodeVectorMath'); n7.name = 'Vector Math.003'; n7.location = (-87, 197)
n7.label = 'Add Height'
n7.inputs[1].default_value = (0.0, 0.0, 0.5)
n8 = _N.new('ShaderNodeVectorMath'); n8.name = 'Vector Math.005'; n8.location = (71, -59)
n8.operation = 'MULTIPLY'
n8.inputs[1].default_value = (0.0, 0.0, 1.0)
n9 = _N.new('GeometryNodeSetMaterial'); n9.name = 'Set Material'; n9.location = (754, 183)
n10 = _N.new('NodeGroupInput'); n10.name = 'Group Input.001'; n10.location = (179, 246)
n11 = _N.new('NodeGroupInput'); n11.name = 'Group Input.002'; n11.location = (398, 349)
n12 = _N.new('GeometryNodeMeshBoolean'); n12.name = 'Mesh Boolean'; n12.location = (981, 265)
n12.solver = 'EXACT'
n13 = _N.new('ShaderNodeVectorMath'); n13.name = 'Vector Math'; n13.location = (-268, 223)
n13.operation = 'MULTIPLY'
n13.inputs[1].default_value = (1.0, 1.0, 0.0)
n14 = _N.new('GeometryNodeInputNormal'); n14.name = 'Normal'; n14.location = (397, -15)
n15 = _N.new('FunctionNodeCompare'); n15.name = 'Compare'; n15.location = (570, 65)
n15.operation = 'EQUAL'
n15.data_type = 'VECTOR'
n15.inputs[5].default_value = (0.0, 0.0, -1.0)
_L.new(n12.outputs[0], n1.inputs[0])
_L.new(n0.outputs[0], n3.inputs[0])
_L.new(n5.outputs[0], n6.inputs[1])
_L.new(n3.outputs[0], n6.inputs[0])
_L.new(n7.outputs[0], n4.inputs[0])
_L.new(n4.outputs[0], n2.inputs[3])
_L.new(n3.outputs[0], n8.inputs[0])
_L.new(n10.outputs[0], n2.inputs[0])
_L.new(n13.outputs[0], n7.inputs[0])
_L.new(n3.outputs[0], n4.inputs[1])
_L.new(n6.outputs[0], n13.inputs[0])
_L.new(n8.outputs[0], n2.inputs[1])
_L.new(n2.outputs[0], n9.inputs[0])
_L.new(n9.outputs[0], n12.inputs[1])
_L.new(n11.outputs[0], n12.inputs[0])
_L.new(n14.outputs[0], n15.inputs[4])
_L.new(n15.outputs[0], n9.inputs[1])
_L.new(n11.outputs[1], n9.inputs[2])
n1.is_active_output = True
ng_repeat_frame = bpy.data.node_groups.new('Repeat Frame', 'GeometryNodeTree')
_s = ng_repeat_frame.interface.new_socket(name='Instances', in_out='OUTPUT', socket_type='NodeSocketGeometry')
_s = ng_repeat_frame.interface.new_socket(name='Instance', in_out='INPUT', socket_type='NodeSocketGeometry')
_s = ng_repeat_frame.interface.new_socket(name='Origin', in_out='INPUT', socket_type='NodeSocketVector')
_s.min_value = -1e+04
_s.max_value = 1e+04
_N = ng_repeat_frame.nodes; _L = ng_repeat_frame.links
n0 = _N.new('NodeGroupOutput'); n0.name = 'Group Output'; n0.location = (895, 0)
n1 = _N.new('NodeGroupInput'); n1.name = 'Group Input'; n1.location = (-905, 0)
n2 = _N.new('GeometryNodeDuplicateElements'); n2.name = 'Duplicate Elements'; n2.location = (-419, 41)
n2.domain = 'INSTANCE'
n2.inputs[2].default_value = 4
n3 = _N.new('GeometryNodeTranslateInstances'); n3.name = 'Translate Instances'; n3.location = (705, 216)
n4 = _N.new('ShaderNodeVectorMath'); n4.name = 'Vector Math.006'; n4.location = (482, 114)
n4.operation = 'MULTIPLY'
n5 = _N.new('ShaderNodeVectorMath'); n5.name = 'Vector Math.007'; n5.location = (-247, -112)
n5.operation = 'SUBTRACT'
n6 = _N.new('FunctionNodeSeparateTransform'); n6.name = 'Separate Transform'; n6.location = (-476, -131)
n7 = _N.new('GeometryNodeInstanceTransform'); n7.name = 'Instance Transform'; n7.location = (-705, -216)
n8 = _N.new('ShaderNodeVectorMath'); n8.name = 'Vector Math.008'; n8.location = (303, -12)
n8.operation = 'MULTIPLY'
n8.inputs[1].default_value = (-2.0, 0.0, 0.0)
n9 = _N.new('ShaderNodeVectorMath'); n9.name = 'Vector Math.009'; n9.location = (-56, -169)
n9.operation = 'ABSOLUTE'
n10 = _N.new('ShaderNodeVectorMath'); n10.name = 'Vector Math.010'; n10.location = (124, -28)
n10.operation = 'DIVIDE'
_L.new(n7.outputs[0], n6.inputs[0])
_L.new(n2.outputs[0], n3.inputs[0])
_L.new(n8.outputs[0], n4.inputs[1])
_L.new(n5.outputs[0], n9.inputs[0])
_L.new(n10.outputs[0], n8.inputs[0])
_L.new(n4.outputs[0], n3.inputs[2])
_L.new(n6.outputs[0], n5.inputs[0])
_L.new(n2.outputs[1], n4.inputs[0])
_L.new(n9.outputs[0], n10.inputs[1])
_L.new(n5.outputs[0], n10.inputs[0])
_L.new(n1.outputs[0], n2.inputs[0])
_L.new(n1.outputs[1], n5.inputs[1])
_L.new(n3.outputs[0], n0.inputs[0])
n0.is_active_output = True
ng_door_frames = bpy.data.node_groups.new('Door Frames', 'GeometryNodeTree')
_s = ng_door_frames.interface.new_socket(name='Geometry', in_out='OUTPUT', socket_type='NodeSocketGeometry')
_s = ng_door_frames.interface.new_socket(name='Geometry', in_out='INPUT', socket_type='NodeSocketGeometry')
ng_door_frames.is_modifier = True
_N = ng_door_frames.nodes; _L = ng_door_frames.links
n0 = _N.new('NodeGroupInput'); n0.name = 'Group Input'; n0.location = (-725, 637)
n1 = _N.new('NodeGroupOutput'); n1.name = 'Group Output'; n1.location = (1536, 843)
n2 = _N.new('GeometryNodeMeshCube'); n2.name = 'Cube'; n2.location = (-1080, 203)
n2.inputs[0].default_value = (0.1, 0.2, 2.2)
n3 = _N.new('GeometryNodeGeometryToInstance'); n3.name = 'Geometry to Instance'; n3.location = (-1, 632)
n4 = _N.new('GeometryNodeBoundBox'); n4.name = 'Bounding Box'; n4.location = (-387, 684)
n5 = _N.new('ShaderNodeVectorMath'); n5.name = 'Vector Math.002'; n5.location = (184, 564)
n5.operation = 'MULTIPLY'
n5.inputs[1].default_value = (1.0, 0.0, 0.0)
n6 = _N.new('GeometryNodeTranslateInstances'); n6.name = 'Translate Instances.003'; n6.location = (557, 672)
n6.inputs[3].default_value = False
n7 = _N.new('GeometryNodeTranslateInstances'); n7.name = 'Translate Instances.004'; n7.location = (555, 883)
n7.inputs[3].default_value = False
n8 = _N.new('ShaderNodeVectorMath'); n8.name = 'Vector Math.003'; n8.location = (195, 849)
n8.operation = 'MULTIPLY'
n8.inputs[1].default_value = (1.0, 0.0, 0.0)
n9 = _N.new('GeometryNodeJoinGeometry'); n9.name = 'Join Geometry'; n9.location = (1176, 793)
n10 = _N.new('GeometryNodeBoundBox'); n10.name = 'Bounding Box.001'; n10.location = (-774, 357)
n11 = _N.new('ShaderNodeVectorMath'); n11.name = 'Vector Math'; n11.location = (-590, 457)
n11.operation = 'SUBTRACT'
n12 = _N.new('ShaderNodeVectorMath'); n12.name = 'Vector Math.001'; n12.location = (-16, 466)
n12.operation = 'SUBTRACT'
n13 = _N.new('ShaderNodeVectorMath'); n13.name = 'Vector Math.004'; n13.location = (-270, 437)
n13.operation = 'DIVIDE'
n13.inputs[1].default_value = (2.0, 2.0, 2.0)
n14 = _N.new('ShaderNodeVectorMath'); n14.name = 'Vector Math.005'; n14.location = (0, 785)
n15 = _N.new('GeometryNodeGroup'); n15.name = 'Group.001'; n15.location = (800, 915)
n15.node_tree = ng_repeat_frame
n16 = _N.new('GeometryNodeGroup'); n16.name = 'Group.002'; n16.location = (789, 708)
n16.node_tree = ng_repeat_frame
n17 = _N.new('ShaderNodeVectorMath'); n17.name = 'Vector Math.006'; n17.location = (375, 851)
n17.inputs[1].default_value = (0.0, 0.2, 0.0)
n18 = _N.new('ShaderNodeVectorMath'); n18.name = 'Vector Math.007'; n18.location = (359, 618)
n18.inputs[1].default_value = (0.0, 0.2, 0.0)
n19 = _N.new('GeometryNodeRealizeInstances'); n19.name = 'Realize Instances.002'; n19.location = (1356, 811)
_L.new(n2.outputs[0], n3.inputs[0])
_L.new(n0.outputs[0], n4.inputs[0])
_L.new(n18.outputs[0], n6.inputs[2])
_L.new(n3.outputs[0], n6.inputs[0])
_L.new(n3.outputs[0], n7.inputs[0])
_L.new(n14.outputs[0], n8.inputs[0])
_L.new(n17.outputs[0], n7.inputs[2])
_L.new(n19.outputs[0], n1.inputs[0])
_L.new(n2.outputs[0], n10.inputs[0])
_L.new(n13.outputs[0], n12.inputs[1])
_L.new(n10.outputs[2], n11.inputs[0])
_L.new(n10.outputs[1], n11.inputs[1])
_L.new(n4.outputs[2], n12.inputs[0])
_L.new(n12.outputs[0], n5.inputs[0])
_L.new(n11.outputs[0], n13.inputs[0])
_L.new(n4.outputs[1], n14.inputs[0])
_L.new(n13.outputs[0], n14.inputs[1])
_L.new(n7.outputs[0], n15.inputs[0])
_L.new(n11.outputs[0], n15.inputs[1])
_L.new(n11.outputs[0], n16.inputs[1])
_L.new(n6.outputs[0], n16.inputs[0])
_L.new(n8.outputs[0], n17.inputs[0])
_L.new(n5.outputs[0], n18.inputs[0])
_L.new(n9.outputs[0], n19.inputs[0])
_L.new(n15.outputs[0], n9.inputs[0])
_L.new(n16.outputs[0], n9.inputs[0])
n1.is_active_output = True
ng_stairs = bpy.data.node_groups.new('Stairs', 'GeometryNodeTree')
_s = ng_stairs.interface.new_socket(name='Geometry', in_out='OUTPUT', socket_type='NodeSocketGeometry')
_s = ng_stairs.interface.new_socket(name='Geometry', in_out='INPUT', socket_type='NodeSocketGeometry')
_s = ng_stairs.interface.new_socket(name='Building', in_out='INPUT', socket_type='NodeSocketCollection')
ng_stairs.is_modifier = True
_N = ng_stairs.nodes; _L = ng_stairs.links
n0 = _N.new('NodeGroupInput'); n0.name = 'Group Input'; n0.location = (-644, 206)
n1 = _N.new('NodeGroupOutput'); n1.name = 'Group Output'; n1.location = (2276, 229)
n2 = _N.new('ShaderNodeVectorMath'); n2.name = 'Vector Math'; n2.location = (338, 164)
n2.operation = 'MULTIPLY'
n2.inputs[0].default_value = (-0.35, 0.35, 0.2)
n3 = _N.new('GeometryNodeDuplicateElements'); n3.name = 'Duplicate Elements'; n3.location = (-34, 210)
n3.domain = 'INSTANCE'
n3.inputs[2].default_value = 15
n4 = _N.new('GeometryNodeSetPosition'); n4.name = 'Set Position'; n4.location = (531, 233)
n5 = _N.new('GeometryNodeGeometryToInstance'); n5.name = 'Geometry to Instance'; n5.location = (-234, 170)
n6 = _N.new('GeometryNodeRealizeInstances'); n6.name = 'Realize Instances'; n6.location = (1064, 211)
n7 = _N.new('GeometryNodeMeshBoolean'); n7.name = 'Mesh Boolean'; n7.location = (1326, 258)
n7.operation = 'UNION'
n7.solver = 'EXACT'
n7.inputs[2].default_value = True
n8 = _N.new('GeometryNodeScaleInstances'); n8.name = 'Scale Instances'; n8.location = (773, 217)
n9 = _N.new('GeometryNodeMeshBoolean'); n9.name = 'Mesh Boolean.001'; n9.location = (1889, 276)
n9.solver = 'EXACT'
n10 = _N.new('GeometryNodeTransform'); n10.name = 'Transform Geometry'; n10.location = (-422, 207)
n10.inputs[1].default_value = (0.0, 0.0, -0.2)
n10.inputs[3].default_value = (1.0, 1.0, 2.0)
n11 = _N.new('GeometryNodeTransform'); n11.name = 'Transform Geometry.001'; n11.location = (1242, -9)
n11.inputs[1].default_value = (0.0, 0.0, -0.5)
n12 = _N.new('GeometryNodeMeshCube'); n12.name = 'Cube.001'; n12.location = (775, -106)
n12.inputs[0].default_value = (48.0, 48.0, 1.0)
n13 = _N.new('GeometryNodeCollectionInfo'); n13.name = 'Collection Info'; n13.location = (1641, -3)
n13.inputs[1].default_value = True
n14 = _N.new('NodeGroupInput'); n14.name = 'Group Input.001'; n14.location = (1430, -93)
_L.new(n5.outputs[0], n3.inputs[0])
_L.new(n3.outputs[0], n4.inputs[0])
_L.new(n10.outputs[0], n5.inputs[0])
_L.new(n3.outputs[1], n2.inputs[1])
_L.new(n4.outputs[0], n8.inputs[0])
_L.new(n2.outputs[0], n4.inputs[3])
_L.new(n0.outputs[0], n10.inputs[0])
_L.new(n11.outputs[0], n9.inputs[1])
_L.new(n8.outputs[0], n6.inputs[0])
_L.new(n6.outputs[0], n7.inputs[1])
_L.new(n12.outputs[0], n11.inputs[0])
_L.new(n7.outputs[0], n9.inputs[0])
_L.new(n9.outputs[0], n1.inputs[0])
_L.new(n13.outputs[0], n9.inputs[1])
_L.new(n14.outputs[1], n13.inputs[0])
n1.is_active_output = True
ng_assign_materials = bpy.data.node_groups.new('Assign Materials', 'GeometryNodeTree')
_s = ng_assign_materials.interface.new_socket(name='Geometry', in_out='OUTPUT', socket_type='NodeSocketGeometry')
_s = ng_assign_materials.interface.new_socket(name='Geometry', in_out='INPUT', socket_type='NodeSocketGeometry')
_s = ng_assign_materials.interface.new_socket(name='Wall Material', in_out='INPUT', socket_type='NodeSocketMaterial')
_s = ng_assign_materials.interface.new_socket(name='Window Material', in_out='INPUT', socket_type='NodeSocketMaterial')
_s.default_value = mat_window
_s = ng_assign_materials.interface.new_socket(name='Rotation', in_out='INPUT', socket_type='NodeSocketRotation')
_N = ng_assign_materials.nodes; _L = ng_assign_materials.links
n0 = _N.new('NodeGroupOutput'); n0.name = 'Group Output'; n0.location = (585, 212)
n1 = _N.new('NodeGroupInput'); n1.name = 'Group Input'; n1.location = (-660, 227)
n2 = _N.new('GeometryNodeSetMaterial'); n2.name = 'Set Material.001'; n2.location = (336, 196)
n3 = _N.new('GeometryNodeInputNormal'); n3.name = 'Normal'; n3.location = (-410, 108)
n4 = _N.new('ShaderNodeVectorMath'); n4.name = 'Vector Math'; n4.location = (-213, 95)
n4.operation = 'DOT_PRODUCT'
n5 = _N.new('GeometryNodeSetMaterial'); n5.name = 'Set Material'; n5.location = (-82, 266)
n6 = _N.new('FunctionNodeCompare'); n6.name = 'Compare'; n6.location = (155, 101)
n6.operation = 'EQUAL'
n6.inputs[1].default_value = -1.0
n6.inputs[12].default_value = 0.01
n7 = _N.new('FunctionNodeRotateVector'); n7.name = 'Rotate Vector'; n7.location = (-408, 4)
n7.inputs[0].default_value = (0.0, -1.0, 0.0)
_L.new(n1.outputs[2], n2.inputs[2])
_L.new(n2.outputs[0], n0.inputs[0])
_L.new(n1.outputs[1], n5.inputs[2])
_L.new(n4.outputs[1], n6.inputs[0])
_L.new(n6.outputs[0], n2.inputs[1])
_L.new(n1.outputs[0], n5.inputs[0])
_L.new(n5.outputs[0], n2.inputs[0])
_L.new(n7.outputs[0], n4.inputs[1])
_L.new(n3.outputs[1], n4.inputs[0])
n0.is_active_output = True
ng_window_gaps_x = bpy.data.node_groups.new('Window Gaps X', 'GeometryNodeTree')
_s = ng_window_gaps_x.interface.new_socket(name='Gap', in_out='OUTPUT', socket_type='NodeSocketVector')
_s = ng_window_gaps_x.interface.new_socket(name='Window Size', in_out='INPUT', socket_type='NodeSocketVector')
_s.min_value = -1e+04
_s.max_value = 1e+04
_s = ng_window_gaps_x.interface.new_socket(name='Window Count', in_out='INPUT', socket_type='NodeSocketInt')
_s = ng_window_gaps_x.interface.new_socket(name='Box Size', in_out='INPUT', socket_type='NodeSocketVector')
_s.min_value = -1e+04
_s.max_value = 1e+04
_N = ng_window_gaps_x.nodes; _L = ng_window_gaps_x.links
n0 = _N.new('NodeGroupOutput'); n0.name = 'Group Output'; n0.location = (318, 56)
n1 = _N.new('NodeGroupInput'); n1.name = 'Group Input'; n1.location = (-770, 28)
n2 = _N.new('ShaderNodeVectorMath'); n2.name = 'Vector Math.002'; n2.location = (-518, 242)
n2.label = 'Window X Dimension'
n2.operation = 'MULTIPLY'
n2.inputs[1].default_value = (2.0, 0.0, 0.0)
n3 = _N.new('ShaderNodeVectorMath'); n3.name = 'Vector Math.004'; n3.location = (-296, -7)
n3.label = 'Box X Dimension'
n3.operation = 'MULTIPLY'
n3.inputs[1].default_value = (2.0, 0.0, 0.0)
n4 = _N.new('ShaderNodeVectorMath'); n4.name = 'Vector Math.006'; n4.location = (-303, 154)
n4.label = 'All Window X Dimension'
n4.width = 171
n4.operation = 'MULTIPLY'
n5 = _N.new('ShaderNodeVectorMath'); n5.name = 'Vector Math.007'; n5.location = (-62, 109)
n5.label = 'Total Gap Size'
n5.operation = 'SUBTRACT'
n6 = _N.new('ShaderNodeMath'); n6.name = 'Math.006'; n6.location = (-55, -76)
n6.label = 'Gap Divider'
n6.inputs[1].default_value = 1.0
n7 = _N.new('ShaderNodeVectorMath'); n7.name = 'Vector Math.008'; n7.location = (123, 64)
n7.label = 'Single Gap'
n7.operation = 'DIVIDE'
n8 = _N.new('NodeGroupInput'); n8.name = 'Group Input.002'; n8.location = (-291, -227)
n9 = _N.new('ShaderNodeVectorMath'); n9.name = 'Vector Math'; n9.location = (-528, -46)
n9.operation = 'ABSOLUTE'
_L.new(n4.outputs[0], n5.inputs[1])
_L.new(n5.outputs[0], n7.inputs[0])
_L.new(n6.outputs[0], n7.inputs[1])
_L.new(n1.outputs[1], n4.inputs[1])
_L.new(n2.outputs[0], n4.inputs[0])
_L.new(n3.outputs[0], n5.inputs[0])
_L.new(n1.outputs[0], n2.inputs[0])
_L.new(n8.outputs[1], n6.inputs[0])
_L.new(n9.outputs[0], n3.inputs[0])
_L.new(n7.outputs[0], n0.inputs[0])
_L.new(n1.outputs[2], n9.inputs[0])
n0.is_active_output = True
ng_window_grid = bpy.data.node_groups.new('Window Grid', 'GeometryNodeTree')
_s = ng_window_grid.interface.new_socket(name='Geometry', in_out='OUTPUT', socket_type='NodeSocketGeometry')
_s = ng_window_grid.interface.new_socket(name='Window Gap X', in_out='OUTPUT', socket_type='NodeSocketVector')
_s = ng_window_grid.interface.new_socket(name='Base Mesh', in_out='INPUT', socket_type='NodeSocketGeometry')
_s = ng_window_grid.interface.new_socket(name='Amount X-Axis', in_out='INPUT', socket_type='NodeSocketInt')
_s.default_value = 5
_s.min_value = 0
_s.description = 'The number of duplicates to create for each element'
_s = ng_window_grid.interface.new_socket(name='Amount Z-Axis', in_out='INPUT', socket_type='NodeSocketInt')
_s.default_value = 3
_s.min_value = 0
_s.description = 'The number of duplicates to create for each element'
_s = ng_window_grid.interface.new_socket(name='Window Size', in_out='INPUT', socket_type='NodeSocketVector')
_s.min_value = -1e+04
_s.max_value = 1e+04
_s = ng_window_grid.interface.new_socket(name='Box Size', in_out='INPUT', socket_type='NodeSocketVector')
_s.min_value = -1e+04
_s.max_value = 1e+04
_N = ng_window_grid.nodes; _L = ng_window_grid.links
n0 = _N.new('NodeGroupOutput'); n0.name = 'Group Output'; n0.location = (967, 538)
n1 = _N.new('NodeGroupInput'); n1.name = 'Group Input'; n1.location = (-1105, 95)
n2 = _N.new('GeometryNodeGeometryToInstance'); n2.name = 'Geometry to Instance'; n2.location = (-705, 448)
n3 = _N.new('GeometryNodeDuplicateElements'); n3.name = 'Duplicate Elements'; n3.location = (-391, 530)
n3.domain = 'INSTANCE'
n4 = _N.new('GeometryNodeTranslateInstances'); n4.name = 'Translate Instances.001'; n4.location = (257, 532)
n5 = _N.new('GeometryNodeGroup'); n5.name = 'Group.002'; n5.location = (-745, 93)
n5.node_tree = ng_window_gaps_x
n6 = _N.new('GeometryNodeDuplicateElements'); n6.name = 'Duplicate Elements.001'; n6.location = (449, 499)
n6.domain = 'INSTANCE'
n7 = _N.new('GeometryNodeTranslateInstances'); n7.name = 'Translate Instances.002'; n7.location = (753, 555)
n8 = _N.new('ShaderNodeVectorMath'); n8.name = 'Vector Math.001'; n8.location = (599, 440)
n8.operation = 'MULTIPLY'
n9 = _N.new('ShaderNodeVectorMath'); n9.name = 'Vector Math.002'; n9.location = (311, 194)
n9.operation = 'MULTIPLY'
n9.inputs[1].default_value = (0.0, 0.0, -2.0)
n10 = _N.new('ShaderNodeVectorMath'); n10.name = 'Vector Math.003'; n10.location = (499, 201)
n10.operation = 'SUBTRACT'
n10.inputs[1].default_value = (0.0, 0.0, 1.0)
n11 = _N.new('ShaderNodeVectorMath'); n11.name = 'Vector Math.005'; n11.location = (82, 427)
n11.operation = 'MULTIPLY'
n11.inputs[1].default_value = (1.0, 1.0, 1.0)
n12 = _N.new('ShaderNodeVectorMath'); n12.name = 'Vector Math.007'; n12.location = (-124, 341)
n12.operation = 'MULTIPLY'
n13 = _N.new('ShaderNodeVectorMath'); n13.name = 'Vector Math.006'; n13.location = (-537, 294)
n13.label = 'Window X Dimension'
n13.operation = 'MULTIPLY'
n13.inputs[1].default_value = (2.0, 0.0, 0.0)
n14 = _N.new('ShaderNodeVectorMath'); n14.name = 'Vector Math.008'; n14.location = (-319, 263)
n15 = _N.new('NodeGroupInput'); n15.name = 'Group Input.002'; n15.location = (117, 127)
n16 = _N.new('NodeReroute'); n16.name = 'Reroute'; n16.location = (709, -100)
n16.width = 20
n16.socket_idname = 'NodeSocketVector'
n17 = _N.new('NodeReroute'); n17.name = 'Reroute.001'; n17.location = (-104, -100)
n17.width = 20
n17.socket_idname = 'NodeSocketVector'
_L.new(n2.outputs[0], n3.inputs[0])
_L.new(n6.outputs[1], n8.inputs[0])
_L.new(n8.outputs[0], n7.inputs[2])
_L.new(n3.outputs[0], n4.inputs[0])
_L.new(n6.outputs[0], n7.inputs[0])
_L.new(n9.outputs[0], n10.inputs[0])
_L.new(n4.outputs[0], n6.inputs[0])
_L.new(n1.outputs[0], n2.inputs[0])
_L.new(n1.outputs[1], n3.inputs[2])
_L.new(n1.outputs[2], n6.inputs[2])
_L.new(n12.outputs[0], n11.inputs[0])
_L.new(n1.outputs[3], n5.inputs[0])
_L.new(n1.outputs[1], n5.inputs[1])
_L.new(n1.outputs[3], n13.inputs[0])
_L.new(n5.outputs[0], n14.inputs[1])
_L.new(n10.outputs[0], n8.inputs[1])
_L.new(n15.outputs[3], n9.inputs[0])
_L.new(n13.outputs[0], n14.inputs[0])
_L.new(n16.outputs[0], n0.inputs[1])
_L.new(n17.outputs[0], n16.inputs[0])
_L.new(n5.outputs[0], n17.inputs[0])
_L.new(n14.outputs[0], n12.inputs[1])
_L.new(n3.outputs[1], n12.inputs[0])
_L.new(n11.outputs[0], n4.inputs[2])
_L.new(n1.outputs[4], n5.inputs[2])
_L.new(n7.outputs[0], n0.inputs[0])
n0.is_active_output = True
ng_position_window_grid = bpy.data.node_groups.new('Position Window Grid', 'GeometryNodeTree')
_s = ng_position_window_grid.interface.new_socket(name='Geometry', in_out='OUTPUT', socket_type='NodeSocketGeometry')
_s = ng_position_window_grid.interface.new_socket(name='Geometry', in_out='INPUT', socket_type='NodeSocketGeometry')
_s = ng_position_window_grid.interface.new_socket(name='Window Gap X', in_out='INPUT', socket_type='NodeSocketVector')
_s.min_value = -1e+04
_s.max_value = 1e+04
_s = ng_position_window_grid.interface.new_socket(name='Window Size', in_out='INPUT', socket_type='NodeSocketVector')
_s.min_value = -1e+04
_s.max_value = 1e+04
_s = ng_position_window_grid.interface.new_socket(name='Direction', in_out='INPUT', socket_type='NodeSocketVector')
_s.min_value = -1e+04
_s.max_value = 1e+04
_s = ng_position_window_grid.interface.new_socket(name='Edge Padding', in_out='INPUT', socket_type='NodeSocketFloat')
_s.default_value = 0.5
_s.min_value = -1e+04
_s.max_value = 1e+04
_s = ng_position_window_grid.interface.new_socket(name='Rotation', in_out='INPUT', socket_type='NodeSocketRotation')
_N = ng_position_window_grid.nodes; _L = ng_position_window_grid.links
n0 = _N.new('NodeGroupOutput'); n0.name = 'Group Output'; n0.location = (1468, 404)
n1 = _N.new('GeometryNodeTransform'); n1.name = 'Transform Geometry.003'; n1.location = (1118, 436)
n1.width = 154
n2 = _N.new('ShaderNodeMath'); n2.name = 'Math.009'; n2.location = (263, -48)
n2.label = 'Negate'
n2.operation = 'MULTIPLY'
n2.inputs[1].default_value = -1.0
n3 = _N.new('ShaderNodeCombineXYZ'); n3.name = 'Combine XYZ.005'; n3.location = (518, -54)
n3.label = 'Edge Padding'
n4 = _N.new('NodeGroupInput'); n4.name = 'Group Input.001'; n4.location = (30, -36)
n5 = _N.new('NodeFrame'); n5.name = 'Frame'; n5.location = (-620, 155)
n5.label = 'Create Padding Vector'
n5.width = 944
n6 = _N.new('NodeGroupInput'); n6.name = 'Group Input.003'; n6.location = (-497, 469)
n7 = _N.new('ShaderNodeVectorMath'); n7.name = 'Vector Math.005'; n7.location = (774, -100)
n8 = _N.new('ShaderNodeVectorMath'); n8.name = 'Vector Math'; n8.location = (311, 484)
n9 = _N.new('ShaderNodeVectorMath'); n9.name = 'Vector Math.001'; n9.location = (-71, 549)
n9.operation = 'MULTIPLY'
n9.inputs[1].default_value = (1.0, 0.0, -1.0)
n10 = _N.new('ShaderNodeVectorMath'); n10.name = 'Vector Math.002'; n10.location = (571, 507)
n11 = _N.new('FunctionNodeRotateVector'); n11.name = 'Rotate Vector'; n11.location = (109, 514)
n12 = _N.new('FunctionNodeRotateVector'); n12.name = 'Rotate Vector.001'; n12.location = (363, 221)
n2.parent = n5
n3.parent = n5
n4.parent = n5
n7.parent = n5
_L.new(n2.outputs[0], n3.inputs[2])
_L.new(n4.outputs[4], n2.inputs[0])
_L.new(n4.outputs[1], n7.inputs[1])
_L.new(n3.outputs[0], n7.inputs[0])
_L.new(n1.outputs[0], n0.inputs[0])
_L.new(n6.outputs[0], n1.inputs[0])
_L.new(n6.outputs[5], n1.inputs[2])
_L.new(n11.outputs[0], n8.inputs[0])
_L.new(n6.outputs[3], n8.inputs[1])
_L.new(n10.outputs[0], n1.inputs[1])
_L.new(n8.outputs[0], n10.inputs[0])
_L.new(n6.outputs[2], n9.inputs[0])
_L.new(n9.outputs[0], n11.inputs[0])
_L.new(n6.outputs[5], n11.inputs[1])
_L.new(n12.outputs[0], n10.inputs[1])
_L.new(n7.outputs[0], n12.inputs[0])
_L.new(n4.outputs[5], n12.inputs[1])
n0.is_active_output = True
ng_side_windows_v2 = bpy.data.node_groups.new('Side Windows V2', 'GeometryNodeTree')
_s = ng_side_windows_v2.interface.new_socket(name='Geometry', in_out='OUTPUT', socket_type='NodeSocketGeometry')
_s = ng_side_windows_v2.interface.new_socket(name='Geometry', in_out='INPUT', socket_type='NodeSocketGeometry')
ng_side_windows_v2.is_modifier = True
_N = ng_side_windows_v2.nodes; _L = ng_side_windows_v2.links
n0 = _N.new('NodeGroupInput'); n0.name = 'Group Input'; n0.location = (-229, 66)
n1 = _N.new('NodeGroupOutput'); n1.name = 'Group Output'; n1.location = (2040, 410)
n2 = _N.new('GeometryNodeMeshCube'); n2.name = 'Cube'; n2.location = (-237, 336)
n2.label = 'Single Window'
n2.inputs[0].default_value = (0.6, 0.2, 1.04)
n3 = _N.new('GeometryNodeGroup'); n3.name = 'Group'; n3.location = (143, 72)
n3.label = 'Box Size'
n3.node_tree = ng_mesh_size
n4 = _N.new('GeometryNodeGroup'); n4.name = 'Group.001'; n4.location = (137, 197)
n4.label = 'Window Size'
n4.node_tree = ng_mesh_size
n5 = _N.new('GeometryNodeGroup'); n5.name = 'Group.003'; n5.location = (796, -87)
n5.width = 202
n5.node_tree = ng_assign_materials
n5.inputs[1].default_value = mat_facade
n5.inputs[2].default_value = mat_window
n6 = _N.new('GeometryNodeGroup'); n6.name = 'Group.004'; n6.location = (253, -36)
n6.node_tree = ng_window_grid
n6.inputs[1].default_value = 5
n6.inputs[2].default_value = 3
n7 = _N.new('GeometryNodeJoinGeometry'); n7.name = 'Join Geometry'; n7.location = (1680, 389)
n8 = _N.new('GeometryNodeGroup'); n8.name = 'Group.002'; n8.location = (539, -77)
n8.node_tree = ng_position_window_grid
n8.inputs[4].default_value = 0.5
n9 = _N.new('GeometryNodeGroup'); n9.name = 'Reproject Bounding Box'; n9.location = (30, -269)
n9.node_tree = ng_reproject_bounding_box
n9.inputs[1].default_value = (0.0, 0.0, 0.0)
n10 = _N.new('NodeFrame'); n10.name = 'Frame'; n10.location = (448, 296)
n10.label = '- Y Face'
n10.width = 1028
n11 = _N.new('NodeFrame'); n11.name = 'Frame.001'; n11.location = (362, 956)
n11.label = '+X Face'
n11.width = 1125
n12 = _N.new('GeometryNodeGroup'); n12.name = 'Group.005'; n12.location = (893, -87)
n12.width = 202
n12.node_tree = ng_assign_materials
n12.inputs[1].default_value = mat_facade
n12.inputs[2].default_value = mat_window
n13 = _N.new('GeometryNodeGroup'); n13.name = 'Group.006'; n13.location = (275, -36)
n13.node_tree = ng_window_grid
n13.inputs[1].default_value = 18
n13.inputs[2].default_value = 3
n14 = _N.new('GeometryNodeGroup'); n14.name = 'Group.007'; n14.location = (634, -52)
n14.node_tree = ng_position_window_grid
n14.inputs[4].default_value = 0.5
n15 = _N.new('GeometryNodeGroup'); n15.name = 'Reproject Bounding Box.001'; n15.location = (30, -283)
n15.node_tree = ng_reproject_bounding_box
n15.inputs[1].default_value = (0.0, 0.0, 1.571)
n16 = _N.new('GeometryNodeRealizeInstances'); n16.name = 'Realize Instances'; n16.location = (1860, 392)
n17 = _N.new('NodeFrame'); n17.name = 'Frame.002'; n17.location = (362, 956)
n17.label = '+X Face'
n17.width = 1125
n18 = _N.new('NodeFrame'); n18.name = 'Frame.003'; n18.location = (364, 1588)
n18.label = '-X Face'
n18.width = 1124
n19 = _N.new('GeometryNodeGroup'); n19.name = 'Group.008'; n19.location = (893, -87)
n19.width = 202
n19.node_tree = ng_assign_materials
n19.inputs[1].default_value = mat_facade
n19.inputs[2].default_value = mat_window
n20 = _N.new('GeometryNodeGroup'); n20.name = 'Group.009'; n20.location = (275, -36)
n20.node_tree = ng_window_grid
n20.inputs[1].default_value = 18
n20.inputs[2].default_value = 3
n21 = _N.new('GeometryNodeGroup'); n21.name = 'Group.010'; n21.location = (634, -52)
n21.node_tree = ng_position_window_grid
n21.inputs[4].default_value = 0.5
n22 = _N.new('GeometryNodeGroup'); n22.name = 'Reproject Bounding Box.002'; n22.location = (30, -283)
n22.node_tree = ng_reproject_bounding_box
n22.inputs[1].default_value = (0.0, 0.0, 4.712)
n23 = _N.new('GeometryNodeGroup'); n23.name = 'Group.011'; n23.location = (796, -87)
n23.width = 202
n23.node_tree = ng_assign_materials
n23.inputs[1].default_value = mat_facade
n23.inputs[2].default_value = mat_window
n24 = _N.new('GeometryNodeGroup'); n24.name = 'Group.012'; n24.location = (253, -36)
n24.node_tree = ng_window_grid
n24.inputs[1].default_value = 5
n24.inputs[2].default_value = 3
n25 = _N.new('GeometryNodeGroup'); n25.name = 'Group.013'; n25.location = (539, -77)
n25.node_tree = ng_position_window_grid
n25.inputs[4].default_value = 0.5
n26 = _N.new('GeometryNodeGroup'); n26.name = 'Reproject Bounding Box.003'; n26.location = (30, -269)
n26.node_tree = ng_reproject_bounding_box
n26.inputs[1].default_value = (0.0, 0.0, 3.142)
n27 = _N.new('NodeFrame'); n27.name = 'Frame.004'; n27.location = (450, -307)
n27.label = '+ Y Face'
n27.width = 1028
n5.parent = n10
n6.parent = n10
n8.parent = n10
n9.parent = n10
n12.parent = n11
n13.parent = n11
n14.parent = n11
n15.parent = n11
n19.parent = n18
n20.parent = n18
n21.parent = n18
n22.parent = n18
n23.parent = n27
n24.parent = n27
n25.parent = n27
n26.parent = n27
_L.new(n0.outputs[0], n3.inputs[0])
_L.new(n2.outputs[0], n4.inputs[0])
_L.new(n16.outputs[0], n1.inputs[0])
_L.new(n8.outputs[0], n5.inputs[0])
_L.new(n2.outputs[0], n6.inputs[0])
_L.new(n3.outputs[0], n9.inputs[0])
_L.new(n4.outputs[0], n6.inputs[3])
_L.new(n9.outputs[0], n6.inputs[4])
_L.new(n6.outputs[0], n8.inputs[0])
_L.new(n5.outputs[0], n7.inputs[0])
_L.new(n9.outputs[1], n8.inputs[3])
_L.new(n4.outputs[0], n8.inputs[2])
_L.new(n9.outputs[2], n8.inputs[5])
_L.new(n9.outputs[2], n5.inputs[3])
_L.new(n6.outputs[1], n8.inputs[1])
_L.new(n14.outputs[0], n12.inputs[0])
_L.new(n15.outputs[0], n13.inputs[4])
_L.new(n15.outputs[2], n12.inputs[3])
_L.new(n13.outputs[1], n14.inputs[1])
_L.new(n3.outputs[0], n15.inputs[0])
_L.new(n4.outputs[0], n13.inputs[3])
_L.new(n12.outputs[0], n7.inputs[0])
_L.new(n2.outputs[0], n13.inputs[0])
_L.new(n4.outputs[0], n14.inputs[2])
_L.new(n15.outputs[1], n14.inputs[3])
_L.new(n13.outputs[0], n14.inputs[0])
_L.new(n15.outputs[2], n14.inputs[5])
_L.new(n7.outputs[0], n16.inputs[0])
_L.new(n21.outputs[0], n19.inputs[0])
_L.new(n22.outputs[0], n20.inputs[4])
_L.new(n22.outputs[2], n19.inputs[3])
_L.new(n20.outputs[1], n21.inputs[1])
_L.new(n22.outputs[1], n21.inputs[3])
_L.new(n20.outputs[0], n21.inputs[0])
_L.new(n22.outputs[2], n21.inputs[5])
_L.new(n2.outputs[0], n20.inputs[0])
_L.new(n4.outputs[0], n20.inputs[3])
_L.new(n4.outputs[0], n21.inputs[2])
_L.new(n3.outputs[0], n22.inputs[0])
_L.new(n19.outputs[0], n7.inputs[0])
_L.new(n25.outputs[0], n23.inputs[0])
_L.new(n26.outputs[0], n24.inputs[4])
_L.new(n24.outputs[0], n25.inputs[0])
_L.new(n26.outputs[1], n25.inputs[3])
_L.new(n26.outputs[2], n25.inputs[5])
_L.new(n26.outputs[2], n23.inputs[3])
_L.new(n24.outputs[1], n25.inputs[1])
_L.new(n3.outputs[0], n26.inputs[0])
_L.new(n4.outputs[0], n24.inputs[3])
_L.new(n2.outputs[0], n24.inputs[0])
_L.new(n4.outputs[0], n25.inputs[2])
_L.new(n23.outputs[0], n7.inputs[0])
n1.is_active_output = True
ng_trim = bpy.data.node_groups.new('Trim', 'GeometryNodeTree')
_s = ng_trim.interface.new_socket(name='Geometry', in_out='OUTPUT', socket_type='NodeSocketGeometry')
_s = ng_trim.interface.new_socket(name='Geometry', in_out='INPUT', socket_type='NodeSocketGeometry')
_s = ng_trim.interface.new_socket(name='Z Offset', in_out='INPUT', socket_type='NodeSocketFloat')
_s.default_value = 5.5
ng_trim.is_modifier = True
_N = ng_trim.nodes; _L = ng_trim.links
n0 = _N.new('NodeGroupInput'); n0.name = 'Group Input'; n0.location = (-590, -1)
n1 = _N.new('NodeGroupOutput'); n1.name = 'Group Output'; n1.location = (1705, 203)
n2 = _N.new('GeometryNodeGroup'); n2.name = 'Mesh Size'; n2.location = (-249, -63)
n2.node_tree = ng_mesh_size
n3 = _N.new('GeometryNodeTransform'); n3.name = 'Transform Geometry'; n3.location = (879, 101)
n4 = _N.new('ShaderNodeVectorMath'); n4.name = 'Vector Math'; n4.location = (406, -64)
n4.label = 'Isolate Z'
n4.operation = 'MULTIPLY'
n4.inputs[1].default_value = (0.0, 0.0, -1.0)
n5 = _N.new('FunctionNodeInputVector'); n5.name = 'Vector'; n5.location = (-121, 161)
n5.vector = (0.4, 0.4, 0.5)
n5.outputs[0].default_value = (0.0, 0.0, 0.0)
n6 = _N.new('ShaderNodeVectorMath'); n6.name = 'Vector Math.001'; n6.location = (147, 156)
n7 = _N.new('ShaderNodeVectorMath'); n7.name = 'Vector Math.002'; n7.location = (377, 149)
n7.operation = 'DIVIDE'
n8 = _N.new('ShaderNodeVectorMath'); n8.name = 'Vector Math.003'; n8.location = (-73, 54)
n8.label = 'Isolate XY'
n8.operation = 'MULTIPLY'
n8.inputs[1].default_value = (1.0, 1.0, 0.0)
n9 = _N.new('GeometryNodeTransform'); n9.name = 'Transform Geometry.001'; n9.location = (1345, 207)
n10 = _N.new('ShaderNodeVectorMath'); n10.name = 'Vector Math.004'; n10.location = (1106, 61)
n10.operation = 'MULTIPLY'
n10.inputs[0].default_value = (0.0, 0.0, 1.0)
n11 = _N.new('NodeGroupInput'); n11.name = 'Group Input.001'; n11.location = (798, -178)
n12 = _N.new('GeometryNodeSetMaterial'); n12.name = 'Set Material'; n12.location = (1525, 192)
n12.inputs[2].default_value = mat_concret
_L.new(n12.outputs[0], n1.inputs[0])
_L.new(n0.outputs[0], n2.inputs[0])
_L.new(n0.outputs[0], n3.inputs[0])
_L.new(n2.outputs[0], n4.inputs[0])
_L.new(n4.outputs[0], n3.inputs[1])
_L.new(n5.outputs[0], n6.inputs[0])
_L.new(n8.outputs[0], n6.inputs[1])
_L.new(n2.outputs[0], n7.inputs[1])
_L.new(n6.outputs[0], n7.inputs[0])
_L.new(n7.outputs[0], n3.inputs[3])
_L.new(n2.outputs[0], n8.inputs[0])
_L.new(n3.outputs[0], n9.inputs[0])
_L.new(n10.outputs[0], n9.inputs[1])
_L.new(n11.outputs[1], n10.inputs[1])
_L.new(n9.outputs[0], n12.inputs[0])
n1.is_active_output = True

# ---- material node trees
mat_parkinglot.use_nodes = True; mat_parkinglot.node_tree.nodes.clear()
_N = mat_parkinglot.node_tree.nodes; _L = mat_parkinglot.node_tree.links
n0 = _N.new('ShaderNodeBsdfPrincipled'); n0.name = 'Principled BSDF'; n0.location = (-200, 100)
n0.inputs[0].default_value = (0.02843, 0.02843, 0.02843, 1.0)
n0.inputs[2].default_value = 0.9
n1 = _N.new('ShaderNodeOutputMaterial'); n1.name = 'Material Output'; n1.location = (200, 100)
n2 = _N.new('ShaderNodeTexNoise'); n2.name = 'Noise Texture'; n2.location = (-561, 36)
n2.noise_dimensions = '2D'
n2.inputs[2].default_value = 50.0
n2.inputs[3].default_value = 10.0
n2.inputs[4].default_value = 1.0
n2.inputs[5].default_value = 6.0
n3 = _N.new('ShaderNodeNormalMap'); n3.name = 'Normal Map'; n3.location = (-387, 56)
n3.space = 'OBJECT'
n3.inputs[0].default_value = 0.2
n4 = _N.new('ShaderNodeValue'); n4.name = 'Value'; n4.location = (-416, 171)
n4.outputs[0].default_value = 0.0
_L.new(n0.outputs[0], n1.inputs[0])
_L.new(n2.outputs[1], n3.inputs[1])
_L.new(n3.outputs[0], n0.inputs[5])
_L.new(n4.outputs[0], n0.inputs[1])
n1.is_active_output = True
mat_sign.use_nodes = True; mat_sign.node_tree.nodes.clear()
_N = mat_sign.node_tree.nodes; _L = mat_sign.node_tree.links
n0 = _N.new('ShaderNodeBsdfPrincipled'); n0.name = 'Principled BSDF'; n0.location = (-200, 100)
n0.inputs[0].default_value = (0.521, 0.4508, 0.02416, 1.0)
n0.inputs[2].default_value = 0.2
n1 = _N.new('ShaderNodeOutputMaterial'); n1.name = 'Material Output'; n1.location = (200, 100)
_L.new(n0.outputs[0], n1.inputs[0])
n1.is_active_output = True
mat_painted_fence.use_nodes = True; mat_painted_fence.node_tree.nodes.clear()
_N = mat_painted_fence.node_tree.nodes; _L = mat_painted_fence.node_tree.links
n0 = _N.new('ShaderNodeBsdfPrincipled'); n0.name = 'Principled BSDF'; n0.location = (-200, 100)
n0.inputs[0].default_value = (0.2128, 0.2128, 0.2128, 1.0)
n0.inputs[2].default_value = 0.3
n1 = _N.new('ShaderNodeOutputMaterial'); n1.name = 'Material Output'; n1.location = (200, 100)
n2 = _N.new('ShaderNodeTexNoise'); n2.name = 'Noise Texture'; n2.location = (-743, -6)
n2.inputs[2].default_value = 1.0
n2.inputs[3].default_value = 6.0
n2.inputs[4].default_value = 0.4
n2.inputs[5].default_value = 3.0
n3 = _N.new('ShaderNodeBump'); n3.name = 'Bump'; n3.location = (-434, -5)
n3.inputs[0].default_value = 0.3
n3.inputs[1].default_value = 0.1
n4 = _N.new('ShaderNodeTexCoord'); n4.name = 'Texture Coordinate'; n4.location = (-1098, -45)
_L.new(n0.outputs[0], n1.inputs[0])
_L.new(n2.outputs[0], n3.inputs[3])
_L.new(n3.outputs[0], n0.inputs[5])
_L.new(n4.outputs[3], n2.inputs[0])
n1.is_active_output = True
mat_facade.use_nodes = True; mat_facade.node_tree.nodes.clear()
_N = mat_facade.node_tree.nodes; _L = mat_facade.node_tree.links
n0 = _N.new('ShaderNodeBsdfPrincipled'); n0.name = 'Principled BSDF'; n0.location = (-200, 100)
n0.inputs[0].default_value = (0.006512, 0.1981, 0.4735, 1.0)
n0.inputs[2].default_value = 1.0
n1 = _N.new('ShaderNodeOutputMaterial'); n1.name = 'Material Output'; n1.location = (200, 100)
n2 = _N.new('ShaderNodeTexVoronoi'); n2.name = 'Voronoi Texture'; n2.location = (-843, 70)
n2.inputs[2].default_value = 0.5
n2.inputs[4].default_value = 0.0
n2.inputs[5].default_value = 0.0
n3 = _N.new('ShaderNodeNormalMap'); n3.name = 'Normal Map'; n3.location = (-406, 31)
n3.space = 'OBJECT'
n3.uv_map = 'UVMap'
n3.inputs[0].default_value = 0.2
n4 = _N.new('ShaderNodeHueSaturation'); n4.name = 'Hue/Saturation/Value'; n4.location = (-596, 32)
n4.inputs[1].default_value = 0.5
n4.inputs[3].default_value = 0.5
n5 = _N.new('ShaderNodeValue'); n5.name = 'Value'; n5.location = (-592, 132)
n5.outputs[0].default_value = 0.0
n6 = _N.new('ShaderNodeTexCoord'); n6.name = 'Texture Coordinate'; n6.location = (-1108, -5)
_L.new(n0.outputs[0], n1.inputs[0])
_L.new(n3.outputs[0], n0.inputs[5])
_L.new(n2.outputs[1], n4.inputs[4])
_L.new(n4.outputs[0], n3.inputs[1])
_L.new(n5.outputs[0], n0.inputs[1])
_L.new(n6.outputs[3], n2.inputs[0])
n1.is_active_output = True
mat_window.use_nodes = True; mat_window.node_tree.nodes.clear()
_N = mat_window.node_tree.nodes; _L = mat_window.node_tree.links
n0 = _N.new('ShaderNodeBsdfPrincipled'); n0.name = 'Principled BSDF'; n0.location = (-200, 100)
n0.inputs[0].default_value = (0.08705, 0.08705, 0.08705, 1.0)
n0.inputs[2].default_value = 0.0
n0.inputs[27].default_value = (1.0, 0.6471, 0.3412, 1.0)
n0.inputs[28].default_value = 1.0
n1 = _N.new('ShaderNodeOutputMaterial'); n1.name = 'Material Output'; n1.location = (200, 100)
n2 = _N.new('ShaderNodeValue'); n2.name = 'Value'; n2.location = (-484, 113)
n2.outputs[0].default_value = 1.0
_L.new(n0.outputs[0], n1.inputs[0])
_L.new(n2.outputs[0], n0.inputs[1])
n1.is_active_output = True
mat_concret.use_nodes = True; mat_concret.node_tree.nodes.clear()
_N = mat_concret.node_tree.nodes; _L = mat_concret.node_tree.links
n0 = _N.new('ShaderNodeBsdfPrincipled'); n0.name = 'Principled BSDF'; n0.location = (-75, 100)
n0.inputs[0].default_value = (0.1194, 0.1194, 0.1194, 1.0)
n1 = _N.new('ShaderNodeOutputMaterial'); n1.name = 'Material Output'; n1.location = (325, 100)
n2 = _N.new('ShaderNodeTexNoise'); n2.name = 'Noise Texture'; n2.location = (-488, 29)
n2.noise_type = 'RIDGED_MULTIFRACTAL'
n2.inputs[2].default_value = 100.0
n2.inputs[4].default_value = 1.0
n2.inputs[5].default_value = 1.0
n2.inputs[8].default_value = 7.0
n3 = _N.new('ShaderNodeNormalMap'); n3.name = 'Normal Map'; n3.location = (-261, -19)
n3.space = 'OBJECT'
n3.inputs[0].default_value = 0.2
n4 = _N.new('ShaderNodeValue'); n4.name = 'Value'; n4.location = (-283, 89)
n4.outputs[0].default_value = 0.0
_L.new(n0.outputs[0], n1.inputs[0])
_L.new(n2.outputs[1], n3.inputs[1])
_L.new(n3.outputs[0], n0.inputs[5])
_L.new(n4.outputs[0], n0.inputs[1])
n1.is_active_output = True
mat_chimney.use_nodes = True; mat_chimney.node_tree.nodes.clear()
_N = mat_chimney.node_tree.nodes; _L = mat_chimney.node_tree.links
n0 = _N.new('ShaderNodeBsdfPrincipled'); n0.name = 'Principled BSDF'; n0.location = (-200, 100)
n0.inputs[0].default_value = (0.5713, 0.5713, 0.5713, 1.0)
n0.inputs[1].default_value = 1.0
n0.inputs[2].default_value = 0.4
n1 = _N.new('ShaderNodeOutputMaterial'); n1.name = 'Material Output'; n1.location = (200, 100)
_L.new(n0.outputs[0], n1.inputs[0])
n1.is_active_output = True
mat_roof.use_nodes = True; mat_roof.node_tree.nodes.clear()
_N = mat_roof.node_tree.nodes; _L = mat_roof.node_tree.links
n0 = _N.new('ShaderNodeBsdfPrincipled'); n0.name = 'Principled BSDF'; n0.location = (-147, 100)
n0.inputs[0].default_value = (0.04373, 0.04373, 0.04373, 1.0)
n0.inputs[2].default_value = 1.0
n1 = _N.new('ShaderNodeOutputMaterial'); n1.name = 'Material Output'; n1.location = (253, 100)
n2 = _N.new('ShaderNodeTexNoise'); n2.name = 'Noise Texture'; n2.location = (-596, 54)
n2.width = 179
n2.inputs[2].default_value = 20.0
n2.inputs[3].default_value = 5.0
n2.inputs[4].default_value = 0.7
n3 = _N.new('ShaderNodeNormalMap'); n3.name = 'Normal Map'; n3.location = (-337, 18)
n3.space = 'OBJECT'
n3.inputs[0].default_value = 0.15
n4 = _N.new('ShaderNodeValue'); n4.name = 'Value'; n4.location = (-406, 158)
n4.outputs[0].default_value = 0.0
_L.new(n0.outputs[0], n1.inputs[0])
_L.new(n3.outputs[0], n0.inputs[5])
_L.new(n2.outputs[1], n3.inputs[1])
_L.new(n4.outputs[0], n0.inputs[1])
n1.is_active_output = True
mat_barrier.use_nodes = True; mat_barrier.node_tree.nodes.clear()
_N = mat_barrier.node_tree.nodes; _L = mat_barrier.node_tree.links
n0 = _N.new('ShaderNodeBsdfPrincipled'); n0.name = 'Principled BSDF'; n0.location = (-200, 100)
n0.inputs[0].default_value = (0.4072, 0.3278, 0.0137, 1.0)
n0.inputs[2].default_value = 0.3
n1 = _N.new('ShaderNodeOutputMaterial'); n1.name = 'Material Output'; n1.location = (200, 100)
_L.new(n0.outputs[0], n1.inputs[0])
n1.is_active_output = True
mat_roof_helipad.use_nodes = True; mat_roof_helipad.node_tree.nodes.clear()

# ---- world
world_world = bpy.data.worlds.new('World'); scene.world = world_world
world_world.use_nodes = True; world_world.node_tree.nodes.clear()
_N = world_world.node_tree.nodes; _L = world_world.node_tree.links
n0 = _N.new('ShaderNodeOutputWorld'); n0.name = 'World Output'; n0.location = (300, 300)
n1 = _N.new('ShaderNodeBackground'); n1.name = 'Background'; n1.location = (10, 300)
n1.inputs[0].default_value = (0.05088, 0.05088, 0.05088, 1.0)
_L.new(n1.outputs[0], n0.inputs[0])
n0.is_active_output = True
world_world.color = (0.05088, 0.05088, 0.05088)
world_world.use_sun_shadow = False
world_world.sun_shadow_jitter_overblur = 0.0

# ---- meshes
me_plane = bpy.data.meshes.new('Plane')
me_plane.from_pydata([(-24.0, -24.0, 0.0), (24.0, -24.0, 0.0), (-24.0, 24.0, 0.0), (24.0, 24.0, 0.0)], [], [(0, 1, 3, 2)])
_uv = me_plane.uv_layers.new(name='UVMap')
_uv.uv.foreach_set('vector', [0.0, 0.0, 1.0, 0.0, 1.0, 1.0, 0.0, 1.0])
me_plane.materials.append(mat_parkinglot)
me_plane.update()
me_police_station = bpy.data.meshes.new('Police Station')
me_police_station.from_pydata([], [], [])
_uv = me_police_station.uv_layers.new(name='UVMap')
_uv.uv.foreach_set('vector', [])
me_police_station.update()
me_barrier = bpy.data.meshes.new('Barrier')
me_barrier.from_pydata([], [], [])
_uv = me_barrier.uv_layers.new(name='UVMap')
_uv.uv.foreach_set('vector', [])
me_barrier.materials.append(None)
me_barrier.update()
me_cube = bpy.data.meshes.new('Cube')
me_cube.from_pydata([(-3.534, -11.9, -2.0), (-3.534, -11.9, 2.0), (-3.534, 11.9, -2.0), (-3.534, 11.9, 2.0), (3.534, -11.9, -2.0), (3.534, -11.9, 2.0), (3.534, 11.9, -2.0), (3.534, 11.9, 2.0)], [], [(0, 1, 3, 2), (2, 3, 7, 6), (6, 7, 5, 4), (4, 5, 1, 0), (2, 6, 4, 0), (7, 3, 1, 5)])
_uv = me_cube.uv_layers.new(name='UVMap')
_uv.uv.foreach_set('vector', [0.375, 0.0, 0.625, 0.0, 0.625, 0.25, 0.375, 0.25, 0.375, 0.25, 0.625, 0.25, 0.625, 0.5, 0.375, 0.5, 0.375, 0.5, 0.625, 0.5, 0.625, 0.75, 0.375, 0.75, 0.375, 0.75, 0.625, 0.75, 0.625, 1.0, 0.375, 1.0, 0.125, 0.5, 0.375, 0.5, 0.375, 0.75, 0.125, 0.75, 0.625, 0.5, 0.875, 0.5, 0.875, 0.75, 0.625, 0.75])
me_cube.materials.append(mat_painted_fence)
me_cube.update()
me_police_station_base = bpy.data.meshes.new('Police Station Base')
me_police_station_base.from_pydata([], [], [])
_uv = me_police_station_base.uv_layers.new(name='UVMap')
_uv.uv.foreach_set('vector', [])
me_police_station_base.update()
me_main = bpy.data.meshes.new('Main')
me_main.from_pydata([(-17.52, -11.9, -4.433), (-17.52, -11.9, 4.433), (-17.52, 11.9, -4.433), (-17.52, 11.9, 4.433), (17.52, -11.9, -4.433), (17.52, -11.9, 4.433), (17.52, 11.9, -4.433), (17.52, 11.9, 4.433)], [], [(0, 1, 3, 2), (2, 3, 7, 6), (6, 7, 5, 4), (4, 5, 1, 0), (2, 6, 4, 0), (7, 3, 1, 5)])
_uv = me_main.uv_layers.new(name='UVMap')
_uv.uv.foreach_set('vector', [0.375, 0.0, 0.625, 0.0, 0.625, 0.25, 0.375, 0.25, 0.375, 0.25, 0.625, 0.25, 0.625, 0.5, 0.375, 0.5, 0.375, 0.5, 0.625, 0.5, 0.625, 0.75, 0.375, 0.75, 0.375, 0.75, 0.625, 0.75, 0.625, 1.0, 0.375, 1.0, 0.125, 0.5, 0.375, 0.5, 0.375, 0.75, 0.125, 0.75, 0.625, 0.5, 0.875, 0.5, 0.875, 0.75, 0.625, 0.75])
me_main.materials.append(mat_facade)
me_main.update()
me_side = bpy.data.meshes.new('Side')
me_side.from_pydata([(-4.198, -18.18, -6.445), (-4.198, -18.18, 6.445), (-4.198, 18.18, -6.445), (-4.198, 18.18, 6.445), (4.198, -18.18, -6.445), (4.198, -18.18, 6.445), (4.198, 18.18, -6.445), (4.198, 18.18, 6.445)], [], [(0, 1, 3, 2), (2, 3, 7, 6), (6, 7, 5, 4), (4, 5, 1, 0), (2, 6, 4, 0), (7, 3, 1, 5)])
_uv = me_side.uv_layers.new(name='UVMap')
_uv.uv.foreach_set('vector', [0.375, 0.0, 0.625, 0.0, 0.625, 0.25, 0.375, 0.25, 0.375, 0.25, 0.625, 0.25, 0.625, 0.5, 0.375, 0.5, 0.375, 0.5, 0.625, 0.5, 0.625, 0.75, 0.375, 0.75, 0.375, 0.75, 0.625, 0.75, 0.625, 1.0, 0.375, 1.0, 0.125, 0.5, 0.375, 0.5, 0.375, 0.75, 0.125, 0.75, 0.625, 0.5, 0.875, 0.5, 0.875, 0.75, 0.625, 0.75])
me_side.materials.append(mat_facade)
me_side.materials.append(mat_window)
me_side.update()
me_tower = bpy.data.meshes.new('Tower')
me_tower.from_pydata([(-8.759, -8.759, -13.06), (-8.759, -8.759, 13.06), (-8.759, 8.759, -13.06), (-8.759, 8.759, 13.06), (8.759, -8.759, -13.06), (8.759, -8.759, 13.06), (8.759, 8.759, -13.06), (8.759, 8.759, 13.06)], [], [(0, 1, 3, 2), (2, 3, 7, 6), (6, 7, 5, 4), (4, 5, 1, 0), (2, 6, 4, 0), (7, 3, 1, 5)])
_uv = me_tower.uv_layers.new(name='UVMap')
_uv.uv.foreach_set('vector', [0.375, 0.0, 0.625, 0.0, 0.625, 0.25, 0.375, 0.25, 0.375, 0.25, 0.625, 0.25, 0.625, 0.5, 0.375, 0.5, 0.375, 0.5, 0.625, 0.5, 0.625, 0.75, 0.375, 0.75, 0.375, 0.75, 0.625, 0.75, 0.625, 1.0, 0.375, 1.0, 0.125, 0.5, 0.375, 0.5, 0.375, 0.75, 0.125, 0.75, 0.625, 0.5, 0.875, 0.5, 0.875, 0.75, 0.625, 0.75])
me_tower.materials.append(mat_facade)
me_tower.update()
me_front_door = bpy.data.meshes.new('Front Door')
me_front_door.from_pydata([(-8.623, -0.15, -1.0), (-8.623, -0.15, 1.0), (-8.623, 0.15, -1.0), (-8.623, 0.15, 1.0), (8.414, -0.15, -1.0), (8.414, -0.15, 1.0), (8.414, 0.15, -1.0), (8.414, 0.15, 1.0)], [], [(0, 1, 3, 2), (2, 3, 7, 6), (6, 7, 5, 4), (4, 5, 1, 0), (2, 6, 4, 0), (7, 3, 1, 5)])
me_front_door.polygons.foreach_set('material_index', [1, 0, 1, 1, 0, 1])
_uv = me_front_door.uv_layers.new(name='UVMap')
_uv.uv.foreach_set('vector', [0.375, 0.0, 0.625, 0.0, 0.625, 0.25, 0.375, 0.25, 0.375, 0.25, 0.625, 0.25, 0.625, 0.5, 0.375, 0.5, 0.375, 0.5, 0.625, 0.5, 0.625, 0.75, 0.375, 0.75, 0.375, 0.75, 0.625, 0.75, 0.625, 1.0, 0.375, 1.0, 0.125, 0.5, 0.375, 0.5, 0.375, 0.75, 0.125, 0.75, 0.625, 0.5, 0.875, 0.5, 0.875, 0.75, 0.625, 0.75])
me_front_door.materials.append(mat_window)
me_front_door.materials.append(mat_facade)
me_front_door.update()
me_cube_015 = bpy.data.meshes.new('Cube.015')
me_cube_015.from_pydata([(11.15, -2.182, 0.001131), (-13.2, -2.182, 0.2011), (11.15, -11.18, 0.001131), (-13.2, -11.18, 0.2011), (-13.2, -2.182, 0.001131), (11.15, -2.182, 0.2011), (-13.2, -11.18, 0.001131), (11.15, -11.18, 0.2011)], [], [(6, 4, 1, 3), (2, 6, 3, 7), (4, 0, 5, 1), (7, 3, 1, 5), (2, 0, 4, 6), (0, 2, 7, 5)])
_uv = me_cube_015.uv_layers.new(name='UVMap')
_uv.uv.foreach_set('vector', [0.375, 0.5, 0.375, 0.75, 0.375, 0.75, 0.375, 0.5, 0.125, 0.5, 0.375, 0.5, 0.375, 0.5, 0.125, 0.5, 0.375, 0.75, 0.125, 0.75, 0.125, 0.75, 0.375, 0.75, 0.125, 0.5, 0.375, 0.5, 0.375, 0.75, 0.125, 0.75, 0.125, 0.5, 0.125, 0.75, 0.375, 0.75, 0.375, 0.5, 0.125, 0.75, 0.125, 0.5, 0.125, 0.5, 0.125, 0.75])
me_cube_015.materials.append(mat_concret)
me_cube_015.update()
me_cube_004 = bpy.data.meshes.new('Cube.004')
me_cube_004.from_pydata([(-0.3, -0.25, -0.5217), (-0.3, -0.25, 0.5217), (-0.3, 0.25, -0.5217), (-0.3, 0.25, 0.5217), (0.3, -0.25, -0.5217), (0.3, -0.25, 0.5217), (0.3, 0.25, -0.5217), (0.3, 0.25, 0.5217)], [], [(0, 1, 3, 2), (2, 3, 7, 6), (6, 7, 5, 4), (4, 5, 1, 0), (2, 6, 4, 0), (7, 3, 1, 5)])
me_cube_004.polygons.foreach_set('material_index', [0, 1, 0, 0, 0, 0])
_uv = me_cube_004.uv_layers.new(name='UVMap')
_uv.uv.foreach_set('vector', [0.375, 0.0, 0.625, 0.0, 0.625, 0.25, 0.375, 0.25, 0.375, 0.25, 0.625, 0.25, 0.625, 0.5, 0.375, 0.5, 0.375, 0.5, 0.625, 0.5, 0.625, 0.75, 0.375, 0.75, 0.375, 0.75, 0.625, 0.75, 0.625, 1.0, 0.375, 1.0, 0.125, 0.5, 0.375, 0.5, 0.375, 0.75, 0.125, 0.75, 0.625, 0.5, 0.875, 0.5, 0.875, 0.75, 0.625, 0.75])
me_cube_004.materials.append(mat_facade)
me_cube_004.materials.append(mat_window)
me_cube_004.update()
me_cube_005 = bpy.data.meshes.new('Cube.005')
me_cube_005.from_pydata([(-0.3, -0.25, -0.5217), (-0.3, -0.25, 0.5217), (-0.3, 0.25, -0.5217), (-0.3, 0.25, 0.5217), (0.3, -0.25, -0.5217), (0.3, -0.25, 0.5217), (0.3, 0.25, -0.5217), (0.3, 0.25, 0.5217)], [], [(0, 1, 3, 2), (2, 3, 7, 6), (6, 7, 5, 4), (4, 5, 1, 0), (2, 6, 4, 0), (7, 3, 1, 5)])
me_cube_005.polygons.foreach_set('material_index', [0, 1, 0, 0, 0, 0])
_uv = me_cube_005.uv_layers.new(name='UVMap')
_uv.uv.foreach_set('vector', [0.375, 0.0, 0.625, 0.0, 0.625, 0.25, 0.375, 0.25, 0.375, 0.25, 0.625, 0.25, 0.625, 0.5, 0.375, 0.5, 0.375, 0.5, 0.625, 0.5, 0.625, 0.75, 0.375, 0.75, 0.375, 0.75, 0.625, 0.75, 0.625, 1.0, 0.375, 1.0, 0.125, 0.5, 0.375, 0.5, 0.375, 0.75, 0.125, 0.75, 0.625, 0.5, 0.875, 0.5, 0.875, 0.75, 0.625, 0.75])
me_cube_005.materials.append(mat_facade)
me_cube_005.materials.append(mat_window)
me_cube_005.update()
me_cube_006 = bpy.data.meshes.new('Cube.006')
me_cube_006.from_pydata([(0.3, 0.25, -0.5217), (0.3, 0.25, 0.5217), (0.3, -0.25, -0.5217), (0.3, -0.25, 0.5217), (-0.3, 0.25, -0.5217), (-0.3, 0.25, 0.5217), (-0.3, -0.25, -0.5217), (-0.3, -0.25, 0.5217)], [], [(0, 1, 3, 2), (2, 3, 7, 6), (6, 7, 5, 4), (4, 5, 1, 0), (2, 6, 4, 0), (7, 3, 1, 5)])
me_cube_006.polygons.foreach_set('material_index', [0, 1, 0, 0, 0, 0])
_uv = me_cube_006.uv_layers.new(name='UVMap')
_uv.uv.foreach_set('vector', [0.375, 0.0, 0.625, 0.0, 0.625, 0.25, 0.375, 0.25, 0.375, 0.25, 0.625, 0.25, 0.625, 0.5, 0.375, 0.5, 0.375, 0.5, 0.625, 0.5, 0.625, 0.75, 0.375, 0.75, 0.375, 0.75, 0.625, 0.75, 0.625, 1.0, 0.375, 1.0, 0.125, 0.5, 0.375, 0.5, 0.375, 0.75, 0.125, 0.75, 0.625, 0.5, 0.875, 0.5, 0.875, 0.75, 0.625, 0.75])
me_cube_006.materials.append(mat_facade)
me_cube_006.materials.append(mat_window)
me_cube_006.update()
me_cube_007 = bpy.data.meshes.new('Cube.007')
me_cube_007.from_pydata([(-0.3, -0.25, -0.5217), (-0.3, -0.25, 0.5217), (-0.3, 0.25, -0.5217), (-0.3, 0.25, 0.5217), (0.3, -0.25, -0.5217), (0.3, -0.25, 0.5217), (0.3, 0.25, -0.5217), (0.3, 0.25, 0.5217)], [], [(0, 1, 3, 2), (2, 3, 7, 6), (6, 7, 5, 4), (4, 5, 1, 0), (2, 6, 4, 0), (7, 3, 1, 5)])
me_cube_007.polygons.foreach_set('material_index', [0, 1, 0, 0, 0, 0])
_uv = me_cube_007.uv_layers.new(name='UVMap')
_uv.uv.foreach_set('vector', [0.375, 0.0, 0.625, 0.0, 0.625, 0.25, 0.375, 0.25, 0.375, 0.25, 0.625, 0.25, 0.625, 0.5, 0.375, 0.5, 0.375, 0.5, 0.625, 0.5, 0.625, 0.75, 0.375, 0.75, 0.375, 0.75, 0.625, 0.75, 0.625, 1.0, 0.375, 1.0, 0.125, 0.5, 0.375, 0.5, 0.375, 0.75, 0.125, 0.75, 0.625, 0.5, 0.875, 0.5, 0.875, 0.75, 0.625, 0.75])
me_cube_007.materials.append(mat_facade)
me_cube_007.materials.append(mat_window)
me_cube_007.update()
me_chimney = bpy.data.meshes.new('Chimney')
me_chimney.from_pydata([(0.0, 1.0, -1.0), (0.0, 1.0, 1.0), (0.866, 0.5, -1.0), (0.866, 0.5, 1.0), (0.866, -0.5, -1.0), (0.866, -0.5, 1.0), (0.0, -1.0, -1.0), (0.0, -1.0, 1.0), (-0.866, -0.5, -1.0), (-0.866, -0.5, 1.0), (-0.866, 0.5, -1.0), (-0.866, 0.5, 1.0)], [], [(0, 1, 3, 2), (2, 3, 5, 4), (4, 5, 7, 6), (6, 7, 9, 8), (3, 1, 11, 9, 7, 5), (8, 9, 11, 10), (10, 11, 1, 0), (0, 2, 4, 6, 8, 10)])
_uv = me_chimney.uv_layers.new(name='UVMap')
_uv.uv.foreach_set('vector', [1.0, 0.5, 1.0, 1.0, 0.8333, 1.0, 0.8333, 0.5, 0.8333, 0.5, 0.8333, 1.0, 0.6667, 1.0, 0.6667, 0.5, 0.6667, 0.5, 0.6667, 1.0, 0.5, 1.0, 0.5, 0.5, 0.5, 0.5, 0.5, 1.0, 0.3333, 1.0, 0.3333, 0.5, 0.4578, 0.37, 0.25, 0.49, 0.04215, 0.37, 0.04215, 0.13, 0.25, 0.01, 0.4578, 0.13, 0.3333, 0.5, 0.3333, 1.0, 0.1667, 1.0, 0.1667, 0.5, 0.1667, 0.5, 0.1667, 1.0, -8.941e-08, 1.0, -8.941e-08, 0.5, 0.75, 0.49, 0.9578, 0.37, 0.9578, 0.13, 0.75, 0.01, 0.5422, 0.13, 0.5422, 0.37])
me_chimney.materials.append(mat_chimney)
me_chimney.update()

# ---- curves / text
txt_sign = bpy.data.curves.new('Sign', 'FONT')
txt_sign.dimensions = '2D'
txt_sign.body = 'POLICE'
txt_sign.materials.append(mat_sign)
txt_sign.resolution_u = 2
txt_sign.render_resolution_u = 2
txt_sign.fill_mode = 'FRONT'
txt_sign.size = 3.0
txt_sign.space_character = 1.3

# ---- objects
ob_ground = bpy.data.objects.new('Ground', me_plane)
ob_reference = bpy.data.objects.new('Reference', None)
ob_police_station = bpy.data.objects.new('Police Station', me_police_station)
ob_helipad = bpy.data.objects.new('Helipad', None)
ob_sign = bpy.data.objects.new('Sign', txt_sign)
ob_barrier = bpy.data.objects.new('Barrier', me_barrier)
ob_fence = bpy.data.objects.new('Fence', me_cube)
ob_police_station_base = bpy.data.objects.new('Police Station Base', me_police_station_base)
ob_collider = bpy.data.objects.new('Collider', None)
ob_main = bpy.data.objects.new('Main', me_main)
ob_side = bpy.data.objects.new('Side', me_side)
ob_tower = bpy.data.objects.new('Tower', me_tower)
ob_front_door = bpy.data.objects.new('Front Door', me_front_door)
ob_door_frames = bpy.data.objects.new('Door Frames', me_front_door)
ob_stair_steps = bpy.data.objects.new('Stair Steps', me_cube_015)
ob_windows = bpy.data.objects.new('Windows', me_cube_004)
ob_windows_2 = bpy.data.objects.new('Windows_2', me_cube_005)
ob_windows_3 = bpy.data.objects.new('Windows_3', me_cube_006)
ob_windows_4 = bpy.data.objects.new('Windows_4', me_cube_007)
ob_side_windows = bpy.data.objects.new('Side Windows', me_side)
ob_main_trim = bpy.data.objects.new('Main Trim', me_main)
ob_tower_trim = bpy.data.objects.new('Tower Trim', me_tower)
ob_side_trim = bpy.data.objects.new('Side Trim', me_side)
ob_chimney_main_a = bpy.data.objects.new('Chimney Main A', me_chimney)
ob_chimney_main_b = bpy.data.objects.new('Chimney Main B', me_chimney)
ob_chimney_side_a = bpy.data.objects.new('Chimney Side A', me_chimney)
ob_chimney_side_b = bpy.data.objects.new('Chimney Side B', me_chimney)
_N = mat_roof_helipad.node_tree.nodes; _L = mat_roof_helipad.node_tree.links
n0 = _N.new('ShaderNodeBsdfPrincipled'); n0.name = 'Principled BSDF'; n0.location = (197, 158)
n1 = _N.new('ShaderNodeOutputMaterial'); n1.name = 'Material Output'; n1.location = (405, 100)
n2 = _N.new('ShaderNodeTexNoise'); n2.name = 'Noise Texture'; n2.location = (-596, 54)
n2.width = 179
n2.inputs[2].default_value = 20.0
n2.inputs[3].default_value = 5.0
n2.inputs[4].default_value = 0.7
n3 = _N.new('ShaderNodeNormalMap'); n3.name = 'Normal Map'; n3.location = (-337, 18)
n3.space = 'OBJECT'
n3.inputs[0].default_value = 0.15
n4 = _N.new('ShaderNodeValue'); n4.name = 'Value'; n4.location = (-408, 110)
n4.outputs[0].default_value = 0.0
n5 = _N.new('ShaderNodeTexImage'); n5.name = 'Image Texture'; n5.location = (-889, 178)
n5.image = img_helipad_png
n5.extension = 'CLIP'
n6 = _N.new('ShaderNodeMix'); n6.name = 'Mix'; n6.location = (-594, 338)
n6.data_type = 'RGBA'
n6.inputs[6].default_value = (0.04373, 0.04374, 0.04374, 1.0)
n7 = _N.new('ShaderNodeTexCoord'); n7.name = 'Texture Coordinate'; n7.location = (-1677, 167)
n7.object = ob_helipad
n8 = _N.new('ShaderNodeVectorMath'); n8.name = 'Vector Math'; n8.location = (-1446, 119)
n8.operation = 'SCALE'
n8.inputs[3].default_value = 0.067
n9 = _N.new('ShaderNodeVectorMath'); n9.name = 'Vector Math.001'; n9.location = (-1157, 140)
n10 = _N.new('ShaderNodeValue'); n10.name = 'Value.001'; n10.location = (-1444, -153)
n10.outputs[0].default_value = 0.5
n11 = _N.new('ShaderNodeHueSaturation'); n11.name = 'Hue/Saturation/Value'; n11.location = (-381, 318)
n11.inputs[1].default_value = 0.0
n12 = _N.new('ShaderNodeValToRGB'); n12.name = 'Color Ramp'; n12.location = (-152, 342)
while len(n12.color_ramp.elements) > 1: n12.color_ramp.elements.remove(n12.color_ramp.elements[-1])
n12.color_ramp.elements[0].position = 0.0; n12.color_ramp.elements[0].color = (1.0, 1.0, 1.0, 1.0)
_e = n12.color_ramp.elements.new(0.1318); _e.color = (0.6494, 0.6494, 0.6494, 1.0)
_L.new(n0.outputs[0], n1.inputs[0])
_L.new(n3.outputs[0], n0.inputs[5])
_L.new(n2.outputs[1], n3.inputs[1])
_L.new(n4.outputs[0], n0.inputs[1])
_L.new(n5.outputs[0], n6.inputs[7])
_L.new(n9.outputs[0], n5.inputs[0])
_L.new(n7.outputs[3], n8.inputs[0])
_L.new(n8.outputs[0], n9.inputs[0])
_L.new(n10.outputs[0], n9.inputs[1])
_L.new(n6.outputs[2], n11.inputs[4])
_L.new(n11.outputs[0], n12.inputs[0])
_L.new(n12.outputs[0], n0.inputs[2])
_L.new(n6.outputs[2], n0.inputs[0])
n1.is_active_output = True

# ---- transforms, parenting, visibility, modifiers, constraints
ob_ground.location = (0.0, 0.0, 0.0)
ob_ground.display_type = 'WIRE'
ob_reference.location = (-4.78e-07, 4.78e-07, 9.218)
ob_reference.rotation_euler = (1.047, 0.0, 0.7854)
ob_reference.empty_display_type = 'IMAGE'
ob_reference.empty_display_size = 64.09
ob_reference.empty_image_offset = (-0.5, -0.4993)
ob_reference.empty_image_depth = 'BACK'
ob_reference.show_empty_image_perspective = False
ob_reference.use_empty_image_alpha = True
ob_reference.empty_image_side = 'FRONT'
ob_reference.color = (1.0, 1.0, 1.0, 0.7573)
ob_police_station.location = (-6.321, 5.941, 8.086)
_m = ob_police_station.modifiers.new('GeometryNodes', 'NODES')
_m.node_group = ng_merge_building
_gi = [s.identifier for s in ng_merge_building.interface.items_tree if s.item_type == 'SOCKET' and s.in_out == 'INPUT']
_m[_gi[0]] = ob_police_station_base  # Base
_m[_gi[1]] = col_windows  # Windows
_m[_gi[2]] = ob_front_door  # Door
_m[_gi[3]] = col_chimney  # Chimneys
_m[_gi[4]] = ob_door_frames  # Door Frames
_m[_gi[5]] = ob_ground  # Ground
ob_helipad.parent = ob_police_station
ob_helipad.matrix_parent_inverse = Matrix(((1.0, -0.0, 0.0, 6.321), (-0.0, 1.0, -0.0, -5.941), (0.0, 0.0, 1.0, -8.086), (-0.0, 0.0, -0.0, 1.0)))
ob_helipad.location = (-4.469, 5.035, 22.37)
ob_helipad.empty_display_type = 'SINGLE_ARROW'
ob_helipad.empty_display_size = 7.0
ob_sign.parent = ob_police_station
ob_sign.matrix_parent_inverse = Matrix(((1.0, -0.0, 0.0, 6.321), (-0.0, 1.0, -0.0, -5.941), (0.0, 0.0, 1.0, -8.086), (-0.0, 0.0, -0.0, 1.0)))
ob_sign.location = (-8.88, -3.874, 6.007)
ob_sign.rotation_euler = (1.571, -0.0, 0.0)
_m = ob_sign.modifiers.new('Solidify', 'SOLIDIFY')
_m.thickness = 0.15
ob_barrier.parent = ob_police_station
ob_barrier.matrix_parent_inverse = Matrix(((1.0, -0.0, 0.0, 6.321), (-0.0, 1.0, -0.0, -5.941), (0.0, 0.0, 1.0, -8.086), (-0.0, 0.0, -0.0, 1.0)))
ob_barrier.location = (-5.614, -16.09, 0.6675)
ob_barrier.material_slots[0].link = 'OBJECT'; ob_barrier.material_slots[0].material = None
_m = ob_barrier.modifiers.new('GeometryNodes', 'NODES')
_m.node_group = ng_barrier
_gi = [s.identifier for s in ng_barrier.interface.items_tree if s.item_type == 'SOCKET' and s.in_out == 'INPUT']
_m[_gi[1]] = 27.0  # Length
_m[_gi[2]] = 2.0  # Parking Spot Size
_m[_gi[3]] = mat_barrier  # Material
ob_fence.parent = ob_police_station
ob_fence.matrix_parent_inverse = Matrix(((1.0, -0.0, 0.0, 6.321), (-0.0, 1.0, -0.0, -5.941), (0.0, 0.0, 1.0, -8.086), (-0.0, 0.0, -0.0, 1.0)))
ob_fence.location = (17.42, 9.722, 2.0)
_m = ob_fence.modifiers.new('GeometryNodes', 'NODES')
_m.node_group = ng_fence
_m.show_render = False
ob_police_station_base.location = (-6.321, 5.941, 8.086)
ob_police_station_base.hide_render = True
ob_police_station_base.display_type = 'WIRE'
ob_police_station_base.show_in_front = True
_m = ob_police_station_base.modifiers.new('GeometryNodes', 'NODES')
_m.node_group = ng_merge_building_base
_gi = [s.identifier for s in ng_merge_building_base.interface.items_tree if s.item_type == 'SOCKET' and s.in_out == 'INPUT']
_m[_gi[0]] = col_building  # Base
_m[_gi[1]] = col_trim  # Trim
_m[_gi[2]] = ob_stair_steps  # Stairs
ob_collider.location = (-6.321, 5.941, 8.086)
ob_collider.empty_display_type = 'CUBE'
ob_collider.empty_display_size = 24.0
ob_collider.hide_render = True
ob_main.location = (-3.627, 9.722, 4.433)
ob_main.hide_render = True
ob_main.hide_probe_volume = True
ob_main.hide_probe_sphere = True
ob_main.hide_probe_plane = True
ob_main.visible_camera = False
ob_main.visible_diffuse = False
ob_main.visible_glossy = False
ob_main.visible_transmission = False
ob_main.visible_volume_scatter = False
ob_main.visible_shadow = False
ob_main.display_type = 'SOLID'
_m = ob_main.modifiers.new('GeometryNodes', 'NODES')
_m.node_group = ng_roof
_gi = [s.identifier for s in ng_roof.interface.items_tree if s.item_type == 'SOCKET' and s.in_out == 'INPUT']
_m[_gi[1]] = mat_roof  # Material
ob_side.location = (-16.95, 3.441, 6.445)
ob_side.hide_render = True
ob_side.hide_probe_volume = True
ob_side.hide_probe_sphere = True
ob_side.hide_probe_plane = True
ob_side.visible_camera = False
ob_side.visible_diffuse = False
ob_side.visible_glossy = False
ob_side.visible_transmission = False
ob_side.visible_volume_scatter = False
ob_side.visible_shadow = False
ob_side.display_type = 'SOLID'
_m = ob_side.modifiers.new('GeometryNodes', 'NODES')
_m.node_group = ng_roof
_gi = [s.identifier for s in ng_roof.interface.items_tree if s.item_type == 'SOCKET' and s.in_out == 'INPUT']
_m[_gi[1]] = mat_roof  # Material
ob_tower.location = (-4.469, 5.035, 13.06)
ob_tower.hide_render = True
ob_tower.hide_probe_volume = True
ob_tower.hide_probe_sphere = True
ob_tower.hide_probe_plane = True
ob_tower.visible_camera = False
ob_tower.visible_diffuse = False
ob_tower.visible_glossy = False
ob_tower.visible_transmission = False
ob_tower.visible_volume_scatter = False
ob_tower.visible_shadow = False
ob_tower.display_type = 'SOLID'
_m = ob_tower.modifiers.new('GeometryNodes', 'NODES')
_m.node_group = ng_roof
_gi = [s.identifier for s in ng_roof.interface.items_tree if s.item_type == 'SOCKET' and s.in_out == 'INPUT']
_m[_gi[1]] = mat_roof_helipad  # Material
ob_front_door.location = (-4.124, -3.724, 4.0)
ob_front_door.display_type = 'WIRE'
ob_door_frames.parent = ob_front_door
ob_door_frames.matrix_parent_inverse = Matrix(((1.0, -0.0, 0.0, 4.124), (-0.0, 1.0, -0.0, 3.724), (-0.0, 0.0, 1.0, -4.0), (-0.0, 0.0, -0.0, 1.0)))
ob_door_frames.location = (-4.124, -3.724, 4.0)
ob_door_frames.material_slots[0].link = 'OBJECT'; ob_door_frames.material_slots[0].material = mat_concret
_m = ob_door_frames.modifiers.new('GeometryNodes', 'NODES')
_m.node_group = ng_door_frames
_m.show_render = False
_m.open_manage_panel = True
ob_stair_steps.parent = ob_police_station
ob_stair_steps.matrix_parent_inverse = Matrix(((1.0, -0.0, 0.0, 6.321), (-0.0, 1.0, -0.0, -5.941), (0.0, 0.0, 1.0, -8.086), (-0.0, 0.0, -0.0, 1.0)))
ob_stair_steps.location = (0.0, 0.0, 0.0)
ob_stair_steps.hide_render = True
_m = ob_stair_steps.modifiers.new('GeometryNodes', 'NODES')
_m.node_group = ng_stairs
_gi = [s.identifier for s in ng_stairs.interface.items_tree if s.item_type == 'SOCKET' and s.in_out == 'INPUT']
_m[_gi[1]] = col_building  # Building
ob_windows.location = (-11.99, -3.873, 9.886)
ob_windows.hide_render = True
ob_windows.hide_probe_volume = True
ob_windows.hide_probe_sphere = True
ob_windows.hide_probe_plane = True
ob_windows.visible_camera = False
ob_windows.visible_diffuse = False
ob_windows.visible_glossy = False
ob_windows.visible_transmission = False
ob_windows.visible_volume_scatter = False
ob_windows.visible_shadow = False
ob_windows.display_type = 'SOLID'
_m = ob_windows.modifiers.new('Array', 'ARRAY')
_m.count = 9
_m.use_constant_offset = True
_m.constant_offset_displace = (1.9, 0.0, 0.0)
_m.use_relative_offset = False
_m.relative_offset_displace = (3.1, 0.0, 0.0)
_m = ob_windows.modifiers.new('Array.001', 'ARRAY')
_m.count = 8
_m.use_constant_offset = True
_m.constant_offset_displace = (0.0, 0.0, 2.15)
_m.use_relative_offset = False
_m.relative_offset_displace = (0.0, 0.0, -1.6)
ob_windows_2.location = (4.44, -2.521, 9.864)
ob_windows_2.rotation_euler = (0.0, -0.0, 1.571)
ob_windows_2.hide_render = True
ob_windows_2.hide_probe_volume = True
ob_windows_2.hide_probe_sphere = True
ob_windows_2.hide_probe_plane = True
ob_windows_2.visible_camera = False
ob_windows_2.visible_diffuse = False
ob_windows_2.visible_glossy = False
ob_windows_2.visible_transmission = False
ob_windows_2.visible_volume_scatter = False
ob_windows_2.visible_shadow = False
ob_windows_2.display_type = 'SOLID'
_m = ob_windows_2.modifiers.new('Array X', 'ARRAY')
_m.count = 9
_m.use_constant_offset = True
_m.constant_offset_displace = (1.9, 0.0, 0.0)
_m.use_relative_offset = False
_m.relative_offset_displace = (3.1, 0.0, 0.0)
_m = ob_windows_2.modifiers.new('Array Z', 'ARRAY')
_m.count = 8
_m.use_constant_offset = True
_m.constant_offset_displace = (0.0, 0.0, 2.15)
_m.use_relative_offset = False
_m.relative_offset_displace = (0.0, 0.0, -1.6)
ob_windows_3.location = (3.122, 13.94, 9.842)
ob_windows_3.hide_render = True
ob_windows_3.hide_probe_volume = True
ob_windows_3.hide_probe_sphere = True
ob_windows_3.hide_probe_plane = True
ob_windows_3.visible_camera = False
ob_windows_3.visible_diffuse = False
ob_windows_3.visible_glossy = False
ob_windows_3.visible_transmission = False
ob_windows_3.visible_volume_scatter = False
ob_windows_3.visible_shadow = False
ob_windows_3.display_type = 'SOLID'
_m = ob_windows_3.modifiers.new('Array', 'ARRAY')
_m.count = 9
_m.use_constant_offset = True
_m.constant_offset_displace = (-1.9, 0.0, 0.0)
_m.use_relative_offset = False
_m.relative_offset_displace = (-3.1, 0.0, 0.0)
_m = ob_windows_3.modifiers.new('Array.001', 'ARRAY')
_m.count = 8
_m.use_constant_offset = True
_m.constant_offset_displace = (0.0, 0.0, 2.15)
_m.use_relative_offset = False
_m.relative_offset_displace = (0.0, 0.0, 1.6)
ob_windows_4.location = (-13.38, 12.63, 24.91)
ob_windows_4.rotation_euler = (0.0, -0.0, 4.712)
ob_windows_4.hide_render = True
ob_windows_4.hide_probe_volume = True
ob_windows_4.hide_probe_sphere = True
ob_windows_4.hide_probe_plane = True
ob_windows_4.visible_camera = False
ob_windows_4.visible_diffuse = False
ob_windows_4.visible_glossy = False
ob_windows_4.visible_transmission = False
ob_windows_4.visible_volume_scatter = False
ob_windows_4.visible_shadow = False
ob_windows_4.display_type = 'SOLID'
_m = ob_windows_4.modifiers.new('Array X', 'ARRAY')
_m.count = 9
_m.use_constant_offset = True
_m.constant_offset_displace = (1.9, 0.0, 0.0)
_m.use_relative_offset = False
_m.relative_offset_displace = (3.1, 0.0, 0.0)
_m = ob_windows_4.modifiers.new('Array Y', 'ARRAY')
_m.count = 6
_m.use_constant_offset = True
_m.constant_offset_displace = (0.0, 0.0, -2.15)
_m.use_relative_offset = False
_m.relative_offset_displace = (0.0, 0.0, -1.6)
ob_side_windows.parent = ob_side
ob_side_windows.matrix_parent_inverse = Matrix(((1.0, -0.0, 0.0, 16.95), (-0.0, 1.0, -0.0, -3.441), (0.0, 0.0, 1.0, -6.445), (-0.0, 0.0, -0.0, 1.0)))
ob_side_windows.location = (-16.95, 3.441, 6.445)
ob_side_windows.lock_scale = (True, True, True)
ob_side_windows.hide_render = True
ob_side_windows.hide_probe_volume = True
ob_side_windows.hide_probe_sphere = True
ob_side_windows.hide_probe_plane = True
ob_side_windows.visible_camera = False
ob_side_windows.visible_diffuse = False
ob_side_windows.visible_glossy = False
ob_side_windows.visible_transmission = False
ob_side_windows.visible_volume_scatter = False
ob_side_windows.visible_shadow = False
ob_side_windows.display_type = 'SOLID'
_m = ob_side_windows.modifiers.new('GeometryNodes', 'NODES')
_m.node_group = ng_side_windows_v2
_m.open_manage_panel = True
ob_main_trim.parent = ob_main
ob_main_trim.matrix_parent_inverse = Matrix(((1.0, -0.0, 0.0, 3.627), (-0.0, 1.0, -0.0, -9.722), (0.0, 0.0, 1.0, -4.433), (-0.0, 0.0, -0.0, 1.0)))
ob_main_trim.location = (-3.627, 9.722, 4.433)
ob_main_trim.display_type = 'WIRE'
ob_main_trim.material_slots[0].link = 'OBJECT'; ob_main_trim.material_slots[0].material = mat_concret
_m = ob_main_trim.modifiers.new('GeometryNodes', 'NODES')
_m.node_group = ng_trim
ob_tower_trim.parent = ob_tower
ob_tower_trim.matrix_parent_inverse = Matrix(((1.0, -0.0, 0.0, 4.469), (-0.0, 1.0, -0.0, -5.035), (0.0, 0.0, 1.0, -13.06), (-0.0, 0.0, -0.0, 1.0)))
ob_tower_trim.location = (-4.469, 5.035, 13.06)
ob_tower_trim.display_type = 'WIRE'
_m = ob_tower_trim.modifiers.new('GeometryNodes', 'NODES')
_m.node_group = ng_trim
ob_side_trim.parent = ob_side
ob_side_trim.matrix_parent_inverse = Matrix(((1.0, -0.0, 0.0, 16.95), (-0.0, 1.0, -0.0, -3.441), (0.0, 0.0, 1.0, -6.445), (-0.0, 0.0, -0.0, 1.0)))
ob_side_trim.location = (-16.95, 3.441, 6.445)
ob_side_trim.scale = (1.0, 1.0, 1.0)
ob_side_trim.display_type = 'WIRE'
_m = ob_side_trim.modifiers.new('GeometryNodes', 'NODES')
_m.node_group = ng_trim
ob_chimney_main_a.parent = ob_police_station
ob_chimney_main_a.matrix_parent_inverse = Matrix(((1.0, -0.0, 0.0, 6.321), (-0.0, 1.0, -0.0, -5.941), (0.0, 0.0, 1.0, -8.086), (-0.0, 0.0, -0.0, 1.0)))
ob_chimney_main_a.location = (8.763, 6.153, 9.107)
ob_chimney_main_b.parent = ob_police_station
ob_chimney_main_b.matrix_parent_inverse = Matrix(((1.0, -0.0, 0.0, 6.321), (-0.0, 1.0, -0.0, -5.941), (0.0, 0.0, 1.0, -8.086), (-0.0, 0.0, -0.0, 1.0)))
ob_chimney_main_b.location = (8.763, 2.215, 9.107)
ob_chimney_side_a.parent = ob_police_station
ob_chimney_side_a.matrix_parent_inverse = Matrix(((1.0, -0.0, 0.0, 6.321), (-0.0, 1.0, -0.0, -5.941), (0.0, 0.0, 1.0, -8.086), (-0.0, 0.0, -0.0, 1.0)))
ob_chimney_side_a.location = (-16.58, -11.28, 13.12)
ob_chimney_side_b.parent = ob_police_station
ob_chimney_side_b.matrix_parent_inverse = Matrix(((1.0, -0.0, 0.0, 6.321), (-0.0, 1.0, -0.0, -5.941), (0.0, 0.0, 1.0, -8.086), (-0.0, 0.0, -0.0, 1.0)))
ob_chimney_side_b.location = (-16.58, -7.914, 13.12)

# ---- collection membership
scene.collection.objects.link(ob_ground)
scene.collection.objects.link(ob_reference)
scene.collection.objects.link(ob_police_station)
scene.collection.objects.link(ob_helipad)
scene.collection.objects.link(ob_sign)
scene.collection.objects.link(ob_barrier)
scene.collection.objects.link(ob_fence)
scene.collection.objects.link(ob_police_station_base)
scene.collection.objects.link(ob_collider)
col_building.objects.link(ob_main)
col_building.objects.link(ob_side)
col_building.objects.link(ob_tower)
col_building_details.objects.link(ob_front_door)
col_building_details.objects.link(ob_door_frames)
col_building_details.objects.link(ob_stair_steps)
col_windows.objects.link(ob_windows)
col_windows.objects.link(ob_windows_2)
col_windows.objects.link(ob_windows_3)
col_windows.objects.link(ob_windows_4)
col_windows.objects.link(ob_side_windows)
col_trim.objects.link(ob_main_trim)
col_trim.objects.link(ob_tower_trim)
col_trim.objects.link(ob_side_trim)
col_chimney.objects.link(ob_chimney_main_a)
col_chimney.objects.link(ob_chimney_main_b)
col_chimney.objects.link(ob_chimney_side_a)
col_chimney.objects.link(ob_chimney_side_b)

# ---- scene / render settings (as saved in the file)
scene.frame_start = 1; scene.frame_end = 250; scene.frame_set(91)
scene.render.engine = 'CYCLES'
scene.render.bake_bias = 0.0
scene.render.bake_samples = 0
scene.cycles.sampling_pattern = 'TABULATED_SOBOL'
scene.eevee.ray_tracing_options.trace_max_roughness = 0.0
bpy.context.view_layer.update()

# ---- added for rendering (the .blend has no active camera): camera
cam_auto = bpy.data.cameras.new('AutoCamera')
cam_auto.lens = 50.0
cam_auto.sensor_width = 36.0
cam_auto.clip_end = 1181.09
ob_auto_camera = bpy.data.objects.new('AutoCamera', cam_auto)
scene.collection.objects.link(ob_auto_camera)
ob_auto_camera.location = (67.2987, -80.7585, 66.904)
ob_auto_camera.rotation_euler = (1.09748, -7.21219e-08, 0.694738)
scene.camera = ob_auto_camera
bpy.context.view_layer.update()
